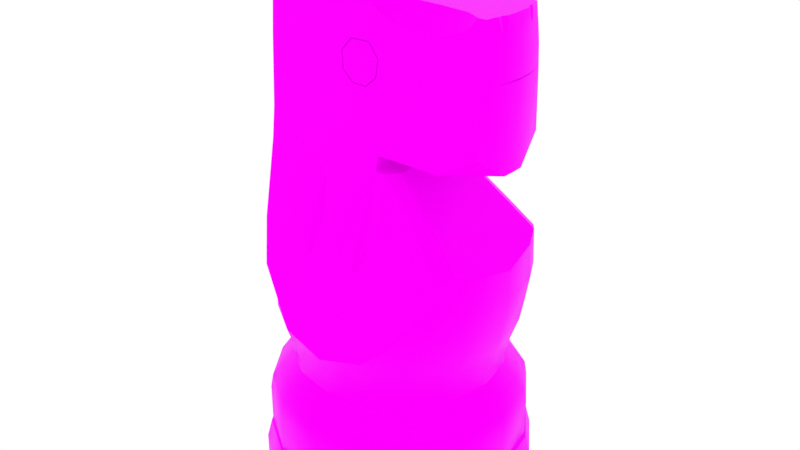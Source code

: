 # Source: blend.blend  (saved by Blender 3.6.11; exported with 4.5.12 LTS)
import bpy
from mathutils import Matrix  # noqa: F401  (used for matrix-valued properties, if any)

bpy.ops.wm.read_factory_settings(use_empty=True)
scene = bpy.context.scene
scene.name = 'Scene'

# ---- collections
col_collection = bpy.data.collections.new('Collection'); scene.collection.children.link(col_collection)

# ---- images (referenced by path relative to the original .blend; pixels are not part of the script)
import os
ASSET_DIR = os.environ.get("B2B_ASSET_DIR", "")  # directory of the original .blend (textures are referenced by path, not embedded)
HERE = os.path.dirname(os.path.abspath(__file__))  # packed textures are extracted next to this script under _unpacked/

def load_image(name, relpath, width, height, colorspace="sRGB"):
    """Load a texture the original file referenced (path relative to the .blend, or extracted next to this script)."""
    p = next((c for c in (os.path.join(HERE, relpath), os.path.join(ASSET_DIR, relpath)) if relpath and os.path.exists(c)), "")
    if p:
        img = bpy.data.images.load(p, check_existing=True)
        img.name = name
    else:  # same state as the original file: an image datablock whose file is absent (Cycles renders it pink)
        img = bpy.data.images.new(name, width, height)
        img.source = "FILE"
        img.filepath = "//" + (relpath or name)
    img.colorspace_settings.name = colorspace
    return img
img_metalic = load_image('Metalic', 'Roughness.png', 1024, 1024, 'sRGB')
img_diffuse_black = load_image('Diffuse Black', 'Diffuse Black.png', 1024, 1024, 'sRGB')

# ---- materials (node trees are filled in below, after node groups)
mat_dark = bpy.data.materials.new('Dark')

# ---- node groups
ng_auto_smooth = bpy.data.node_groups.new('Auto Smooth', 'GeometryNodeTree')
_s = ng_auto_smooth.interface.new_socket(name='Geometry', in_out='OUTPUT', socket_type='NodeSocketGeometry')
_s = ng_auto_smooth.interface.new_socket(name='Geometry', in_out='INPUT', socket_type='NodeSocketGeometry')
_s = ng_auto_smooth.interface.new_socket(name='Angle', in_out='INPUT', socket_type='NodeSocketFloat')
_s.subtype = 'ANGLE'
_s.min_value = 0.0
_s.max_value = 3.142
ng_auto_smooth.is_modifier = True
_N = ng_auto_smooth.nodes; _L = ng_auto_smooth.links
n0 = _N.new('NodeGroupOutput'); n0.name = 'Group Output'; n0.location = (480, -100)
n1 = _N.new('NodeGroupInput'); n1.name = 'Group Input'; n1.location = (-420, -300)
n2 = _N.new('NodeGroupInput'); n2.name = 'Group Input.001'; n2.location = (-60, -100)
n3 = _N.new('GeometryNodeSetShadeSmooth'); n3.name = 'Set Shade Smooth'; n3.location = (120, -100)
n3.domain = 'EDGE'
n4 = _N.new('GeometryNodeSetShadeSmooth'); n4.name = 'Set Shade Smooth.001'; n4.location = (300, -100)
n5 = _N.new('GeometryNodeInputMeshEdgeAngle'); n5.name = 'Edge Angle'; n5.location = (-420, -220)
n6 = _N.new('GeometryNodeInputEdgeSmooth'); n6.name = 'Is Edge Smooth'; n6.location = (-60, -160)
n7 = _N.new('GeometryNodeInputShadeSmooth'); n7.name = 'Is Face Smooth'; n7.location = (-240, -340)
n8 = _N.new('FunctionNodeBooleanMath'); n8.name = 'Boolean Math'; n8.location = (-60, -220)
n9 = _N.new('FunctionNodeCompare'); n9.name = 'Compare'; n9.location = (-240, -180)
n9.operation = 'LESS_EQUAL'
_L.new(n5.outputs[0], n9.inputs[0])
_L.new(n4.outputs[0], n0.inputs[0])
_L.new(n1.outputs[1], n9.inputs[1])
_L.new(n9.outputs[0], n8.inputs[0])
_L.new(n7.outputs[0], n8.inputs[1])
_L.new(n2.outputs[0], n3.inputs[0])
_L.new(n6.outputs[0], n3.inputs[1])
_L.new(n3.outputs[0], n4.inputs[0])
_L.new(n8.outputs[0], n3.inputs[2])
n0.is_active_output = True

# ---- material node trees
mat_dark.use_nodes = True; mat_dark.node_tree.nodes.clear()
_N = mat_dark.node_tree.nodes; _L = mat_dark.node_tree.links
n0 = _N.new('ShaderNodeOutputMaterial'); n0.name = 'Material Output'; n0.location = (520, 300)
n1 = _N.new('ShaderNodeTexNoise'); n1.name = 'Noise Texture.001'; n1.location = (-1066, -764)
n1.inputs[2].default_value = 17.0
n1.inputs[3].default_value = 15.0
n2 = _N.new('ShaderNodeBsdfPrincipled'); n2.name = 'Principled BSDF'; n2.location = (-851, -438)
n2.distribution = 'GGX'
n2.subsurface_method = 'RANDOM_WALK_SKIN'
n2.inputs[3].default_value = 1.45
n2.inputs[8].default_value = 1.0
n2.inputs[13].default_value = 1.0
n2.inputs[27].default_value = (0.0, 0.0, 0.0, 1.0)
n2.inputs[28].default_value = 1.0
n3 = _N.new('ShaderNodeBevel'); n3.name = 'Bevel'; n3.location = (-1500, -620)
n4 = _N.new('ShaderNodeTexCoord'); n4.name = 'Texture Coordinate'; n4.location = (-1494, -789)
n5 = _N.new('ShaderNodeVectorMath'); n5.name = 'Vector Math'; n5.location = (-1283, -686)
n5.operation = 'DOT_PRODUCT'
n6 = _N.new('ShaderNodeTexNoise'); n6.name = 'Noise Texture'; n6.location = (-1074, -481)
n6.inputs[2].default_value = 7.3
n6.inputs[3].default_value = 15.0
n7 = _N.new('ShaderNodeTexCoord'); n7.name = 'Texture Coordinate.001'; n7.location = (-484, -670)
n8 = _N.new('ShaderNodeTexNoise'); n8.name = 'Noise Texture.002'; n8.location = (-23, -650)
n8.inputs[2].default_value = 17.0
n8.inputs[3].default_value = 15.0
n9 = _N.new('ShaderNodeTexNoise'); n9.name = 'Noise Texture.003'; n9.location = (-19, -421)
n9.inputs[2].default_value = 7.3
n9.inputs[3].default_value = 15.0
n10 = _N.new('ShaderNodeBevel'); n10.name = 'Bevel.001'; n10.location = (-490, -501)
n11 = _N.new('ShaderNodeVectorMath'); n11.name = 'Vector Math.001'; n11.location = (-273, -567)
n11.operation = 'DOT_PRODUCT'
n12 = _N.new('ShaderNodeBsdfPrincipled'); n12.name = 'Principled BSDF.001'; n12.location = (187, -365)
n12.distribution = 'GGX'
n12.subsurface_method = 'RANDOM_WALK_SKIN'
n12.inputs[3].default_value = 1.45
n12.inputs[8].default_value = 1.0
n12.inputs[12].default_value = 0.8
n12.inputs[13].default_value = 1.0
n12.inputs[27].default_value = (0.0, 0.0, 0.0, 1.0)
n12.inputs[28].default_value = 1.0
n13 = _N.new('ShaderNodeBsdfPrincipled'); n13.name = 'Принципиальный BSDF'; n13.location = (168, 453)
n13.distribution = 'GGX'
n13.subsurface_method = 'RANDOM_WALK_SKIN'
n13.inputs[2].default_value = 0.3
n13.inputs[3].default_value = 1.45
n13.inputs[13].default_value = 0.0
n13.inputs[27].default_value = (0.0, 0.0, 0.0, 1.0)
n13.inputs[28].default_value = 1.0
n14 = _N.new('ShaderNodeTexImage'); n14.name = 'Изображение-текстура.001'; n14.location = (-168, 130)
n14.image = img_metalic
n15 = _N.new('ShaderNodeTexImage'); n15.name = 'Изображение-текстура'; n15.location = (-166, 415)
n15.image = img_diffuse_black
n16 = _N.new('ShaderNodeMix'); n16.name = 'Mix'; n16.location = (-1021, -558)
n16.data_type = 'RGBA'
n16.inputs[6].default_value = (0.02821, 0.009672, 0.0, 1.0)
n16.inputs[7].default_value = (0.0, 0.0, 0.0, 1.0)
n17 = _N.new('ShaderNodeMix'); n17.name = 'Mix.001'; n17.location = (17, -485)
n17.data_type = 'RGBA'
n17.inputs[6].default_value = (0.02945, 0.009585, 0.002141, 1.0)
n17.inputs[7].default_value = (0.03797, 0.01943, 0.01144, 1.0)
_L.new(n4.outputs[0], n5.inputs[1])
_L.new(n3.outputs[0], n5.inputs[0])
_L.new(n1.outputs[0], n2.inputs[2])
_L.new(n5.outputs[1], n1.inputs[0])
_L.new(n5.outputs[1], n6.inputs[0])
_L.new(n7.outputs[0], n11.inputs[1])
_L.new(n10.outputs[0], n11.inputs[0])
_L.new(n11.outputs[1], n8.inputs[0])
_L.new(n11.outputs[1], n9.inputs[0])
_L.new(n8.outputs[0], n12.inputs[2])
_L.new(n15.outputs[0], n13.inputs[0])
_L.new(n14.outputs[0], n13.inputs[1])
_L.new(n13.outputs[0], n0.inputs[0])
_L.new(n6.outputs[0], n16.inputs[0])
_L.new(n6.outputs[0], n2.inputs[10])
_L.new(n16.outputs[2], n2.inputs[0])
_L.new(n9.outputs[0], n17.inputs[0])
_L.new(n9.outputs[0], n12.inputs[10])
_L.new(n17.outputs[2], n12.inputs[0])
n0.is_active_output = True

# ---- world
world_world = bpy.data.worlds.new('World'); scene.world = world_world
world_world.use_nodes = True; world_world.node_tree.nodes.clear()
_N = world_world.node_tree.nodes; _L = world_world.node_tree.links
n0 = _N.new('ShaderNodeOutputWorld'); n0.name = 'World Output'; n0.location = (300, 300)
n1 = _N.new('ShaderNodeBackground'); n1.name = 'Background'; n1.location = (10, 300)
n1.inputs[0].default_value = (1.0, 1.0, 1.0, 1.0)
_L.new(n1.outputs[0], n0.inputs[0])
n0.is_active_output = True
world_world.color = (0.05088, 0.05088, 0.05088)
world_world.use_sun_shadow = False
world_world.sun_shadow_jitter_overblur = 0.0

# ---- meshes
me_circle_007 = bpy.data.meshes.new('Circle.007')
me_circle_007.from_pydata([(-0.9751, 0.0, 0.0), (-0.9009, -0.3732, 0.0), (-0.6895, -0.6895, 0.0), (-0.3732, -0.9009, 0.0), (9.277e-11, -0.9751, 0.0), (0.3732, -0.9009, 0.0), (0.6895, -0.6895, 0.0), (0.9009, -0.3732, 0.0), (0.9751, 0.0, 0.0), (-0.9751, 0.0, 0.1602), (-0.9009, -0.3732, 0.1602), (-0.6895, -0.6895, 0.1602), (-0.3732, -0.9009, 0.1602), (9.277e-11, -0.9751, 0.1602), (0.3732, -0.9009, 0.1602), (0.6895, -0.6895, 0.1602), (0.9009, -0.3732, 0.1602), (0.9751, 0.0, 0.1602), (-0.9416, 0.0, 0.2908), (-0.87, -0.3603, 0.2908), (-0.6658, -0.6658, 0.2908), (-0.3603, -0.87, 0.2908), (-3.827e-11, -0.9416, 0.2908), (0.3603, -0.87, 0.2908), (0.6658, -0.6658, 0.2908), (0.87, -0.3603, 0.2908), (0.9416, 0.0, 0.2908), (-0.9294, 0.0, 0.3374), (-0.8587, -0.3557, 0.3374), (-0.6572, -0.6572, 0.3374), (-0.3557, -0.8587, 0.3374), (5.873e-11, -0.9294, 0.3374), (0.3557, -0.8587, 0.3374), (0.6572, -0.6572, 0.3374), (0.8587, -0.3557, 0.3374), (0.9294, 0.0, 0.3374), (-0.9294, 0.0, 0.5938), (-0.8587, -0.3557, 0.5938), (-0.6572, -0.6572, 0.5938), (-0.3557, -0.8587, 0.5938), (5.873e-11, -0.9294, 0.5938), (0.3557, -0.8587, 0.5938), (0.6572, -0.6572, 0.5938), (0.8587, -0.3557, 0.5938), (0.9294, 0.0, 0.5938), (-0.9121, 0.0, 0.6937), (-0.8427, -0.3491, 0.6937), (-0.645, -0.645, 0.6937), (-0.3491, -0.8427, 0.6937), (3.353e-10, -0.9121, 0.6937), (0.3491, -0.8427, 0.6937), (0.645, -0.645, 0.6937), (0.8427, -0.3491, 0.6937), (0.9121, 0.0, 0.6937), (-0.8504, 0.0, 0.7823), (-0.7857, -0.3254, 0.7823), (-0.6014, -0.6014, 0.7823), (-0.3254, -0.7857, 0.7823), (-6.949e-10, -0.8504, 0.7823), (0.3254, -0.7857, 0.7823), (0.6014, -0.6014, 0.7823), (0.7857, -0.3254, 0.7823), (0.8504, 0.0, 0.7823), (-0.759, 0.0, 0.8973), (-0.7012, -0.2904, 0.8973), (-0.5367, -0.5367, 0.8973), (-0.2904, -0.7012, 0.8973), (-1.422e-09, -0.759, 0.8973), (0.2904, -0.7012, 0.8973), (0.5367, -0.5367, 0.8973), (0.7012, -0.2904, 0.8973), (0.759, 0.0, 0.8973), (-0.7526, 0.0, 0.9557), (-0.6953, -0.288, 0.9557), (-0.5322, -0.5322, 0.9557), (-0.288, -0.6953, 0.9557), (-1.41e-09, -0.7526, 0.9557), (0.288, -0.6953, 0.9557), (0.5322, -0.5322, 0.9557), (0.6953, -0.288, 0.9557), (0.7526, 0.0, 0.9557), (-0.7914, 0.0, 1.103), (-0.7312, -0.3029, 1.103), (-0.5596, -0.5596, 1.103), (-0.3029, -0.7312, 1.103), (-9.062e-10, -0.7914, 1.103), (0.3029, -0.7312, 1.103), (0.5596, -0.5596, 1.103), (0.7312, -0.3029, 1.103), (0.7914, 0.0, 1.103), (-0.8467, 0.0, 1.265), (-0.7783, -0.3316, 1.262), (-0.6011, -0.598, 1.266), (-0.3273, -0.7823, 1.266), (-9.385e-10, -0.8196, 1.188), (0.3282, -0.7826, 1.269), (0.5992, -0.6018, 1.27), (0.7861, -0.3192, 1.269), (0.8474, 0.0, 1.266), (-0.8874, 0.0, 1.488), (-0.8521, -0.2342, 1.485), (-0.7303, -0.4873, 1.486), (-0.6444, -0.6413, 1.598), (-0.9104, 0.0, 1.886), (-0.9006, -0.101, 1.883), (-0.856, -0.2999, 1.879), (-0.743, -0.5231, 1.879), (-0.9051, 0.0, 2.144), (-0.8969, -0.08554, 2.142), (-0.8792, -0.2055, 2.14), (-0.7991, -0.4164, 2.14), (-0.8916, 0.0, 2.386), (-0.8829, -0.08727, 2.387), (-0.8635, -0.21, 2.386), (-0.8179, -0.352, 2.387), (-0.8906, 0.0, 2.607), (-0.8816, -0.08877, 2.6), (-0.8628, -0.2088, 2.604), (-0.8305, -0.3145, 2.601), (-0.9052, 0.0, 3.071), (-0.8964, -0.09039, 3.069), (-0.8767, -0.2082, 3.07), (-0.8593, -0.2649, 3.071), (-0.905, 0.0, 3.165), (-0.8959, -0.09175, 3.164), (-0.8756, -0.2084, 3.163), (-0.8603, -0.2577, 3.164), (-0.8566, 0.0, 3.529), (-0.8518, -0.09208, 3.532), (-0.8224, -0.1901, 3.54), (-0.7821, -0.2505, 3.556), (-0.8299, 0.0, 3.604), (-0.8138, -0.09676, 3.617), (-0.7704, -0.184, 3.65), (-0.6938, -0.2504, 3.701), (-0.7001, 0.0, 3.701), (-0.7001, -0.09461, 3.701), (-0.2047, -0.1531, 3.7), (-0.2047, 0.0, 3.7), (-0.2047, -0.09696, 3.7), (-0.09868, -0.2494, 3.498), (-0.09945, -0.09658, 3.499), (-0.09895, 0.0, 3.499), (-0.09868, -0.251, 3.488), (-0.09945, -0.09658, 3.488), (-0.09895, 0.0, 3.488), (-0.05398, -0.251, 3.488), (-0.05475, -0.09658, 3.488), (-0.05425, 0.0, 3.488), (0.03749, -0.2089, 3.488), (0.06646, -0.1013, 3.488), (0.06696, 0.0, 3.488), (0.2459, -0.1785, 3.488), (0.2568, -0.1024, 3.488), (0.2573, 0.0, 3.488), (0.4586, -0.1786, 3.488), (0.4493, -0.1035, 3.488), (0.4498, 0.0, 3.488), (0.6667, -0.197, 3.488), (0.6255, -0.1053, 3.488), (0.626, 0.0, 3.488), (0.774, -0.2531, 3.488), (0.7733, -0.1052, 3.488), (0.7738, 0.0, 3.488), (0.8271, -0.2531, 3.488), (0.8517, -0.1644, 3.489), (-0.008069, -0.2531, 3.434), (0.1027, -0.2203, 3.403), (0.2809, -0.2041, 3.382), (0.4174, -0.2008, 3.383), (0.592, -0.2211, 3.406), (0.7306, -0.2531, 3.434), (0.1852, -0.2531, 3.331), (0.2864, -0.2531, 3.315), (0.4117, -0.2531, 3.31), (0.5314, -0.2531, 3.331), (0.6693, -0.2531, 3.388), (0.05134, -0.2531, 3.389), (0.4851, -0.7267, 1.403), (0.6163, -0.618, 1.397), (0.8082, -0.3288, 1.398), (0.8746, 0.0, 1.397), (0.6492, -0.6363, 1.61), (0.7457, -0.5186, 1.607), (0.8473, -0.326, 1.608), (0.9098, 0.0, 1.608), (0.7268, -0.5189, 1.891), (0.7928, -0.4249, 1.919), (0.8498, -0.2947, 1.866), (0.9026, 0.0, 1.823), (0.2419, -0.2782, 2.4), (0.2419, 0.0, 2.4), (0.1602, -0.3535, 2.4), (0.4703, 0.0, 2.204), (0.6986, 0.0, 2.007), (0.6255, -0.376, 2.071), (0.4337, -0.3271, 2.236), (0.5705, -0.4496, 2.056), (0.3822, -0.3935, 2.221), (0.1001, -0.2782, 2.4), (0.1002, -0.3359, 2.5), (0.1001, 0.0, 2.4), (0.1, -0.3548, 2.4), (0.1001, -0.2774, 2.501), (0.1001, 0.0, 2.501), (0.5712, -0.3359, 2.5), (0.5685, 0.0, 2.501), (0.8361, -0.3086, 2.664), (0.8848, -0.08561, 2.5), (0.889, 0.0, 2.501), (0.8604, -0.1971, 2.582), (0.8721, -0.177, 2.601), (0.3525, -0.2602, 3.147), (0.353, -0.2665, 3.076), (0.854, -0.2672, 3.078), (0.8999, -0.08591, 3.068), (0.9084, 0.0, 3.068), (0.8735, -0.2259, 3.073), (0.8552, -0.2602, 3.139), (0.8995, -0.08781, 3.126), (0.9076, 0.0, 3.127), (0.8742, -0.2222, 3.131), (0.8533, -0.2565, 3.241), (0.8861, -0.1401, 3.244), (0.8423, -0.2556, 3.353), (0.9015, 0.0, 3.242), (0.8782, -0.1396, 3.355), (0.8964, 0.0, 3.354), (-0.4674, -0.6401, 1.601), (-0.1166, -0.6388, 1.604), (0.2663, -0.6375, 1.607), (0.2654, -0.5273, 1.876), (-0.1157, -0.528, 1.875), (-0.4674, -0.5287, 1.873), (-0.4608, -0.3562, 2.396), (0.2128, -0.4404, 2.138), (-0.007778, -0.4402, 2.137), (-0.4641, -0.4418, 2.136), (-0.4607, -0.3367, 2.499), (0.09956, -0.3112, 2.636), (-0.8664, -0.1962, 3.419), (-0.8889, -0.0903, 3.42), (-0.8904, 0.0, 3.421), (-0.8437, -0.252, 3.421), (-0.1024, -0.2531, 3.436), (-0.1011, -0.2531, 3.301), (-0.8742, -0.2023, 3.291), (-0.9008, 0.0, 3.293), (-0.8538, -0.2548, 3.292), (-0.8955, -0.09102, 3.292), (-0.8779, -0.1224, 2.474), (-0.8865, -0.03574, 2.493), (-0.8583, -0.2216, 2.473), (-0.8348, -0.2994, 2.494), (-0.8794, -0.109, 2.536), (-0.8865, -0.03625, 2.518), (-0.8564, -0.2286, 2.537), (-0.8359, -0.2961, 2.517), (-0.8463, -0.1269, 2.496), (-0.8733, -0.05183, 2.502), (-0.83, -0.2109, 2.497), (-0.8272, -0.2825, 2.502), (-0.8463, -0.1132, 2.515), (-0.8733, -0.05155, 2.509), (-0.83, -0.2145, 2.515), (-0.8272, -0.2802, 2.509), (-0.891, -0.08705, 2.244), (-0.8885, 0.0, 2.196), (-0.8687, -0.225, 2.218), (-0.8229, -0.3601, 2.24), (-0.8897, -0.08817, 2.266), (-0.8809, 0.0, 2.333), (-0.8657, -0.2214, 2.289), (-0.8229, -0.3569, 2.267), (-0.8358, -0.2109, 2.239), (-0.8783, -0.09974, 2.248), (-0.817, -0.3459, 2.247), (-0.8358, -0.2106, 2.265), (-0.8783, -0.09991, 2.257), (-0.817, -0.3427, 2.257), (-0.8896, -0.1898, 1.969), (-0.8984, -0.1265, 1.994), (-0.8443, -0.3393, 1.966), (-0.8036, -0.4196, 1.989), (-0.8905, -0.1877, 2.034), (-0.8986, -0.1255, 2.012), (-0.8452, -0.3371, 2.039), (-0.8047, -0.4176, 2.014), (-0.8444, -0.2044, 1.992), (-0.8704, -0.1444, 1.998), (-0.8019, -0.3092, 1.991), (-0.7993, -0.3729, 1.998), (-0.8452, -0.2027, 2.012), (-0.8706, -0.1435, 2.007), (-0.8028, -0.3073, 2.013), (-0.8004, -0.3713, 2.006), (-0.881, -0.2162, 1.739), (-0.8973, -0.1206, 1.666), (-0.8406, -0.3488, 1.713), (-0.7607, -0.4982, 1.737), (-0.8809, -0.2166, 1.76), (-0.8987, -0.1206, 1.817), (-0.84, -0.3504, 1.786), (-0.7609, -0.498, 1.762), (-0.8005, -0.3382, 1.739), (-0.8577, -0.2344, 1.747), (-0.7506, -0.4705, 1.746), (-0.7999, -0.3395, 1.76), (-0.8577, -0.2347, 1.752), (-0.7508, -0.4704, 1.753), (0.9056, 0.0, 3.093), (0.8997, -0.08652, 3.092), (0.8843, -0.1855, 3.096), (0.9051, 0.0, 3.101), (0.8994, -0.08785, 3.101), (0.8845, -0.1855, 3.098), (0.8904, 0.0, 3.095), (0.8906, -0.08592, 3.095), (0.8899, 0.0, 3.099), (0.8903, -0.08719, 3.099), (0.883, -0.1811, 3.097), (0.883, -0.1811, 3.097), (0.8701, -0.1013, 3.488), (0.8744, 0.0, 3.488), (0.868, -0.1519, 3.407), (0.8587, -0.165, 3.456), (0.8796, -0.1105, 3.406), (0.8964, 0.0, 3.403), (0.8756, -0.1379, 3.394), (0.8516, -0.1562, 3.481), (0.8629, -0.1103, 3.479), (0.8649, -0.148, 3.411), (0.8568, -0.1578, 3.453), (0.8754, -0.1148, 3.41), (0.8521, -0.1337, 3.48), (0.851, -0.1336, 3.488), (0.8706, -0.1362, 3.4), (0.8574, -0.1339, 3.447), (0.8736, -0.1044, 3.448), (0.8854, 0.0, 3.446), (0.8668, -0.1134, 3.444), (0.1096, -0.384, 2.279), (0.08555, -0.3839, 2.28), (0.07398, -0.5757, 1.762), (0.1215, -0.5753, 1.763), (0.1448, -0.5198, 1.894), (0.05847, -0.5218, 1.889), (0.1321, -0.4373, 2.097), (0.06928, -0.4371, 2.095), (0.103, -0.3784, 2.267), (0.09412, -0.3784, 2.266), (0.08898, -0.5446, 1.776), (0.1113, -0.5442, 1.777), (0.1222, -0.499, 1.892), (0.0817, -0.501, 1.887), (0.1163, -0.4265, 2.088), (0.08222, -0.4263, 2.086), (-0.3289, -0.573, 1.769), (-0.2723, -0.5733, 1.768), (-0.2651, -0.5062, 1.926), (-0.3394, -0.5031, 1.933), (-0.2748, -0.4469, 2.068), (-0.3297, -0.4494, 2.061), (-0.3136, -0.3871, 2.273), (-0.2888, -0.3869, 2.273), (-0.3106, -0.5318, 1.792), (-0.289, -0.5322, 1.792), (-0.2876, -0.4831, 1.924), (-0.3159, -0.48, 1.931), (-0.2913, -0.4377, 2.064), (-0.3122, -0.4401, 2.057), (-0.3051, -0.3786, 2.249), (-0.2947, -0.3784, 2.249), (-0.9151, 0.0, 0.3022), (0.9151, 0.0, 0.3022), (0.8454, -0.3616, 0.3022), (-0.8454, -0.3616, 0.3022), (-0.647, -0.6585, 0.3022), (-0.3502, -0.8568, 0.3022), (1e-11, -0.9265, 0.3022), (0.3502, -0.8568, 0.3022), (0.647, -0.6585, 0.3022), (-0.2364, -0.2738, 2.975), (-0.1481, -0.2803, 2.904), (-0.2519, -0.2649, 3.095), (-0.1761, -0.2581, 3.187), (0.03751, -0.2738, 2.975), (0.04966, -0.265, 3.095), (-0.04103, -0.2804, 2.904), (-0.02934, -0.2578, 3.192), (-0.2364, -0.2611, 2.974), (-0.1481, -0.2676, 2.903), (-0.2519, -0.2522, 3.094), (-0.1761, -0.2454, 3.186), (0.03751, -0.2611, 2.974), (0.04966, -0.2522, 3.094), (-0.04103, -0.2676, 2.903), (-0.02934, -0.2451, 3.191), (-0.2308, -0.261, 2.976), (-0.1461, -0.2672, 2.909), (-0.2456, -0.2524, 3.092), (-0.173, -0.2459, 3.18), (0.03191, -0.261, 2.976), (0.04356, -0.2525, 3.092), (-0.04342, -0.2672, 2.908), (-0.03221, -0.2456, 3.185), (-0.2308, -0.2738, 2.977), (-0.1461, -0.2801, 2.91), (-0.2456, -0.2653, 3.093), (-0.173, -0.2588, 3.181), (0.0319, -0.2738, 2.977), (0.04356, -0.2653, 3.093), (-0.04342, -0.2801, 2.909), (-0.03221, -0.2585, 3.186), (-0.9009, 0.3732, 0.0), (-0.6895, 0.6895, 0.0), (-0.3732, 0.9009, 0.0), (9.277e-11, 0.9751, 0.0), (0.3732, 0.9009, 0.0), (0.6895, 0.6895, 0.0), (0.9009, 0.3732, 0.0), (-0.9009, 0.3732, 0.1602), (-0.6895, 0.6895, 0.1602), (-0.3732, 0.9009, 0.1602), (9.277e-11, 0.9751, 0.1602), (0.3732, 0.9009, 0.1602), (0.6895, 0.6895, 0.1602), (0.9009, 0.3732, 0.1602), (-0.87, 0.3603, 0.2908), (-0.6658, 0.6658, 0.2908), (-0.3603, 0.87, 0.2908), (-3.827e-11, 0.9416, 0.2908), (0.3603, 0.87, 0.2908), (0.6658, 0.6658, 0.2908), (0.87, 0.3603, 0.2908), (-0.8587, 0.3557, 0.3374), (-0.6572, 0.6572, 0.3374), (-0.3557, 0.8587, 0.3374), (5.873e-11, 0.9294, 0.3374), (0.3557, 0.8587, 0.3374), (0.6572, 0.6572, 0.3374), (0.8587, 0.3557, 0.3374), (-0.8587, 0.3557, 0.5938), (-0.6572, 0.6572, 0.5938), (-0.3557, 0.8587, 0.5938), (5.873e-11, 0.9294, 0.5938), (0.3557, 0.8587, 0.5938), (0.6572, 0.6572, 0.5938), (0.8587, 0.3557, 0.5938), (-0.8427, 0.3491, 0.6937), (-0.645, 0.645, 0.6937), (-0.3491, 0.8427, 0.6937), (3.353e-10, 0.9121, 0.6937), (0.3491, 0.8427, 0.6937), (0.645, 0.645, 0.6937), (0.8427, 0.3491, 0.6937), (-0.7857, 0.3254, 0.7823), (-0.6014, 0.6014, 0.7823), (-0.3254, 0.7857, 0.7823), (-6.949e-10, 0.8504, 0.7823), (0.3254, 0.7857, 0.7823), (0.6014, 0.6014, 0.7823), (0.7857, 0.3254, 0.7823), (-0.7012, 0.2904, 0.8973), (-0.5367, 0.5367, 0.8973), (-0.2904, 0.7012, 0.8973), (-1.422e-09, 0.759, 0.8973), (0.2904, 0.7012, 0.8973), (0.5367, 0.5367, 0.8973), (0.7012, 0.2904, 0.8973), (-0.6953, 0.288, 0.9557), (-0.5322, 0.5322, 0.9557), (-0.288, 0.6953, 0.9557), (-1.41e-09, 0.7526, 0.9557), (0.288, 0.6953, 0.9557), (0.5322, 0.5322, 0.9557), (0.6953, 0.288, 0.9557), (-0.7312, 0.3029, 1.103), (-0.5596, 0.5596, 1.103), (-0.3029, 0.7312, 1.103), (-9.062e-10, 0.7914, 1.103), (0.3029, 0.7312, 1.103), (0.5596, 0.5596, 1.103), (0.7312, 0.3029, 1.103), (-0.7783, 0.3316, 1.262), (-0.6011, 0.598, 1.266), (-0.3273, 0.7823, 1.266), (-9.385e-10, 0.8196, 1.188), (0.3282, 0.7826, 1.269), (0.5992, 0.6018, 1.27), (0.7861, 0.3192, 1.269), (-0.8521, 0.2342, 1.485), (-0.7303, 0.4873, 1.486), (-0.6444, 0.6413, 1.598), (-0.9006, 0.101, 1.883), (-0.856, 0.2999, 1.879), (-0.743, 0.5231, 1.879), (-0.8969, 0.08554, 2.142), (-0.8792, 0.2055, 2.14), (-0.7991, 0.4164, 2.14), (-0.8829, 0.08727, 2.387), (-0.8635, 0.21, 2.386), (-0.8179, 0.352, 2.387), (-0.8816, 0.08877, 2.6), (-0.8628, 0.2088, 2.604), (-0.8305, 0.3145, 2.601), (-0.8964, 0.09039, 3.069), (-0.8767, 0.2082, 3.07), (-0.8593, 0.2649, 3.071), (-0.8959, 0.09175, 3.164), (-0.8756, 0.2084, 3.163), (-0.8603, 0.2577, 3.164), (-0.8518, 0.09208, 3.532), (-0.8224, 0.1901, 3.54), (-0.7821, 0.2505, 3.556), (-0.8138, 0.09676, 3.617), (-0.7704, 0.184, 3.65), (-0.6938, 0.2504, 3.701), (-0.7001, 0.09461, 3.701), (-0.2047, 0.1531, 3.7), (-0.2047, 0.09696, 3.7), (-0.09868, 0.2494, 3.498), (-0.09945, 0.09658, 3.499), (-0.09868, 0.251, 3.488), (-0.09945, 0.09658, 3.488), (-0.05398, 0.251, 3.488), (-0.05475, 0.09658, 3.488), (0.03749, 0.2089, 3.488), (0.06646, 0.1013, 3.488), (0.2459, 0.1785, 3.488), (0.2568, 0.1024, 3.488), (0.4586, 0.1786, 3.488), (0.4493, 0.1035, 3.488), (0.6667, 0.197, 3.488), (0.6255, 0.1053, 3.488), (0.774, 0.2531, 3.488), (0.7733, 0.1052, 3.488), (0.8271, 0.2531, 3.488), (0.8517, 0.1644, 3.489), (-0.008069, 0.2531, 3.434), (0.1027, 0.2203, 3.403), (0.2809, 0.2041, 3.382), (0.4174, 0.2008, 3.383), (0.592, 0.2211, 3.406), (0.7306, 0.2531, 3.434), (0.1852, 0.2531, 3.331), (0.2864, 0.2531, 3.315), (0.4117, 0.2531, 3.31), (0.5314, 0.2531, 3.331), (0.6693, 0.2531, 3.388), (0.05134, 0.2531, 3.389), (0.4851, 0.7267, 1.403), (0.6163, 0.618, 1.397), (0.8082, 0.3288, 1.398), (0.6492, 0.6363, 1.61), (0.7457, 0.5186, 1.607), (0.8473, 0.326, 1.608), (0.7268, 0.5189, 1.891), (0.7928, 0.4249, 1.919), (0.8498, 0.2947, 1.866), (0.2419, 0.2782, 2.4), (0.1602, 0.3535, 2.4), (0.6255, 0.376, 2.071), (0.4337, 0.3271, 2.236), (0.5705, 0.4496, 2.056), (0.3822, 0.3935, 2.221), (0.1001, 0.2782, 2.4), (0.1002, 0.3359, 2.5), (0.1, 0.3548, 2.4), (0.1001, 0.2774, 2.501), (0.5712, 0.3359, 2.5), (0.8361, 0.3086, 2.664), (0.8848, 0.08561, 2.5), (0.8604, 0.1971, 2.582), (0.8721, 0.177, 2.601), (0.3525, 0.2602, 3.147), (0.353, 0.2665, 3.076), (0.854, 0.2672, 3.078), (0.8999, 0.08591, 3.068), (0.8735, 0.2259, 3.073), (0.8552, 0.2602, 3.139), (0.8995, 0.08781, 3.126), (0.8742, 0.2222, 3.131), (0.8533, 0.2565, 3.241), (0.8861, 0.1401, 3.244), (0.8423, 0.2556, 3.353), (0.8782, 0.1396, 3.355), (-0.4674, 0.6401, 1.601), (-0.1166, 0.6388, 1.604), (0.2663, 0.6375, 1.607), (0.2654, 0.5273, 1.876), (-0.1157, 0.528, 1.875), (-0.4674, 0.5287, 1.873), (-0.4608, 0.3562, 2.396), (0.2128, 0.4404, 2.138), (-0.007778, 0.4402, 2.137), (-0.4641, 0.4418, 2.136), (-0.4607, 0.3367, 2.499), (0.09956, 0.3112, 2.636), (-0.8664, 0.1962, 3.419), (-0.8889, 0.0903, 3.42), (-0.8437, 0.252, 3.421), (-0.1024, 0.2531, 3.436), (-0.1011, 0.2531, 3.301), (-0.8742, 0.2023, 3.291), (-0.8538, 0.2548, 3.292), (-0.8955, 0.09102, 3.292), (-0.8779, 0.1224, 2.474), (-0.8865, 0.03574, 2.493), (-0.8583, 0.2216, 2.473), (-0.8348, 0.2994, 2.494), (-0.8794, 0.109, 2.536), (-0.8865, 0.03625, 2.518), (-0.8564, 0.2286, 2.537), (-0.8359, 0.2961, 2.517), (-0.8463, 0.1269, 2.496), (-0.8733, 0.05183, 2.502), (-0.83, 0.2109, 2.497), (-0.8272, 0.2825, 2.502), (-0.8463, 0.1132, 2.515), (-0.8733, 0.05155, 2.509), (-0.83, 0.2145, 2.515), (-0.8272, 0.2802, 2.509), (-0.891, 0.08705, 2.244), (-0.8687, 0.225, 2.218), (-0.8229, 0.3601, 2.24), (-0.8897, 0.08817, 2.266), (-0.8657, 0.2214, 2.289), (-0.8229, 0.3569, 2.267), (-0.8358, 0.2109, 2.239), (-0.8783, 0.09974, 2.248), (-0.817, 0.3459, 2.247), (-0.8358, 0.2106, 2.265), (-0.8783, 0.09991, 2.257), (-0.817, 0.3427, 2.257), (-0.8896, 0.1898, 1.969), (-0.8984, 0.1265, 1.994), (-0.8443, 0.3393, 1.966), (-0.8036, 0.4196, 1.989), (-0.8905, 0.1877, 2.034), (-0.8986, 0.1255, 2.012), (-0.8452, 0.3371, 2.039), (-0.8047, 0.4176, 2.014), (-0.8444, 0.2044, 1.992), (-0.8704, 0.1444, 1.998), (-0.8019, 0.3092, 1.991), (-0.7993, 0.3729, 1.998), (-0.8452, 0.2027, 2.012), (-0.8706, 0.1435, 2.007), (-0.8028, 0.3073, 2.013), (-0.8004, 0.3713, 2.006), (-0.881, 0.2162, 1.739), (-0.8973, 0.1206, 1.666), (-0.8406, 0.3488, 1.713), (-0.7607, 0.4982, 1.737), (-0.8809, 0.2166, 1.76), (-0.8987, 0.1206, 1.817), (-0.84, 0.3504, 1.786), (-0.7609, 0.498, 1.762), (-0.8005, 0.3382, 1.739), (-0.8577, 0.2344, 1.747), (-0.7506, 0.4705, 1.746), (-0.7999, 0.3395, 1.76), (-0.8577, 0.2347, 1.752), (-0.7508, 0.4704, 1.753), (0.8997, 0.08652, 3.092), (0.8843, 0.1855, 3.096), (0.8994, 0.08785, 3.101), (0.8845, 0.1855, 3.098), (0.8906, 0.08592, 3.095), (0.8903, 0.08719, 3.099), (0.883, 0.1811, 3.097), (0.883, 0.1811, 3.097), (0.8701, 0.1013, 3.488), (0.868, 0.1519, 3.407), (0.8587, 0.165, 3.456), (0.8796, 0.1105, 3.406), (0.8756, 0.1379, 3.394), (0.8516, 0.1562, 3.481), (0.8629, 0.1103, 3.479), (0.8649, 0.148, 3.411), (0.8568, 0.1578, 3.453), (0.8754, 0.1148, 3.41), (0.8521, 0.1337, 3.48), (0.851, 0.1336, 3.488), (0.8706, 0.1362, 3.4), (0.8574, 0.1339, 3.447), (0.8736, 0.1044, 3.448), (0.8668, 0.1134, 3.444), (0.1096, 0.384, 2.279), (0.08555, 0.3839, 2.28), (0.07398, 0.5757, 1.762), (0.1215, 0.5753, 1.763), (0.1448, 0.5198, 1.894), (0.05847, 0.5218, 1.889), (0.1321, 0.4373, 2.097), (0.06928, 0.4371, 2.095), (0.103, 0.3784, 2.267), (0.09412, 0.3784, 2.266), (0.08898, 0.5446, 1.776), (0.1113, 0.5442, 1.777), (0.1222, 0.499, 1.892), (0.0817, 0.501, 1.887), (0.1163, 0.4265, 2.088), (0.08222, 0.4263, 2.086), (-0.3289, 0.573, 1.769), (-0.2723, 0.5733, 1.768), (-0.2651, 0.5062, 1.926), (-0.3394, 0.5031, 1.933), (-0.2748, 0.4469, 2.068), (-0.3297, 0.4494, 2.061), (-0.3136, 0.3871, 2.273), (-0.2888, 0.3869, 2.273), (-0.3106, 0.5318, 1.792), (-0.289, 0.5322, 1.792), (-0.2876, 0.4831, 1.924), (-0.3159, 0.48, 1.931), (-0.2913, 0.4377, 2.064), (-0.3122, 0.4401, 2.057), (-0.3051, 0.3786, 2.249), (-0.2947, 0.3784, 2.249), (0.8454, 0.3616, 0.3022), (-0.8454, 0.3616, 0.3022), (-0.647, 0.6585, 0.3022), (-0.3502, 0.8568, 0.3022), (1e-11, 0.9265, 0.3022), (0.3502, 0.8568, 0.3022), (0.647, 0.6585, 0.3022), (-0.2364, 0.2738, 2.975), (-0.1481, 0.2803, 2.904), (-0.2519, 0.2649, 3.095), (-0.1761, 0.2581, 3.187), (0.03751, 0.2738, 2.975), (0.04966, 0.265, 3.095), (-0.04103, 0.2804, 2.904), (-0.02934, 0.2578, 3.192), (-0.2364, 0.2611, 2.974), (-0.1481, 0.2676, 2.903), (-0.2519, 0.2522, 3.094), (-0.1761, 0.2454, 3.186), (0.03751, 0.2611, 2.974), (0.04966, 0.2522, 3.094), (-0.04103, 0.2676, 2.903), (-0.02934, 0.2451, 3.191), (-0.2308, 0.261, 2.976), (-0.1461, 0.2672, 2.909), (-0.2456, 0.2524, 3.092), (-0.173, 0.2459, 3.18), (0.03191, 0.261, 2.976), (0.04356, 0.2525, 3.092), (-0.04342, 0.2672, 2.908), (-0.03221, 0.2456, 3.185), (-0.2308, 0.2738, 2.977), (-0.1461, 0.2801, 2.91), (-0.2456, 0.2653, 3.093), (-0.173, 0.2588, 3.181), (0.0319, 0.2738, 2.977), (0.04356, 0.2653, 3.093), (-0.04342, 0.2801, 2.909), (-0.03221, 0.2585, 3.186), (-0.7063, -0.01675, 0.0), (-0.3958, -0.3958, 0.0), (-0.01675, -0.7063, 0.0), (-0.3732, 0.3732, 0.0), (0.0, -2.98e-08, 0.0), (0.3732, -0.3732, 0.0), (0.01675, 0.7063, 0.0), (0.3958, 0.3958, 0.0), (0.7063, 0.01675, 0.0)], [], [(3, 12, 11, 2), (4, 13, 12, 3), (5, 14, 13, 4), (6, 15, 14, 5), (7, 16, 15, 6), (8, 17, 16, 7), (1, 10, 9, 0), (2, 11, 10, 1), (16, 25, 24, 15), (17, 26, 25, 16), (10, 19, 18, 9), (11, 20, 19, 10), (12, 21, 20, 11), (13, 22, 21, 12), (14, 23, 22, 13), (15, 24, 23, 14), (374, 35, 34, 375), (376, 28, 27, 373), (377, 29, 28, 376), (378, 30, 29, 377), (379, 31, 30, 378), (380, 32, 31, 379), (381, 33, 32, 380), (375, 34, 33, 381), (32, 41, 40, 31), (33, 42, 41, 32), (34, 43, 42, 33), (35, 44, 43, 34), (28, 37, 36, 27), (29, 38, 37, 28), (30, 39, 38, 29), (31, 40, 39, 30), (39, 48, 47, 38), (40, 49, 48, 39), (41, 50, 49, 40), (42, 51, 50, 41), (43, 52, 51, 42), (44, 53, 52, 43), (37, 46, 45, 36), (38, 47, 46, 37), (50, 59, 58, 49), (51, 60, 59, 50), (52, 61, 60, 51), (53, 62, 61, 52), (46, 55, 54, 45), (47, 56, 55, 46), (48, 57, 56, 47), (49, 58, 57, 48), (56, 65, 64, 55), (57, 66, 65, 56), (58, 67, 66, 57), (59, 68, 67, 58), (60, 69, 68, 59), (61, 70, 69, 60), (62, 71, 70, 61), (55, 64, 63, 54), (70, 79, 78, 69), (71, 80, 79, 70), (64, 73, 72, 63), (65, 74, 73, 64), (66, 75, 74, 65), (67, 76, 75, 66), (68, 77, 76, 67), (69, 78, 77, 68), (76, 85, 84, 75), (77, 86, 85, 76), (78, 87, 86, 77), (79, 88, 87, 78), (80, 89, 88, 79), (73, 82, 81, 72), (74, 83, 82, 73), (75, 84, 83, 74), (83, 92, 91, 82), (84, 93, 92, 83), (85, 94, 93, 84), (86, 95, 94, 85), (87, 96, 95, 86), (88, 97, 96, 87), (89, 98, 97, 88), (82, 91, 90, 81), (93, 102, 101, 92), (91, 100, 99, 90), (92, 101, 100, 91), (100, 296, 297, 99), (102, 299, 298, 101), (106, 303, 299, 102), (108, 284, 286, 109), (110, 287, 283, 106), (105, 282, 280, 104), (108, 266, 267, 107), (110, 269, 268, 109), (114, 273, 269, 110), (114, 253, 252, 113), (118, 257, 253, 114), (116, 254, 256, 117), (117, 121, 120, 116), (118, 122, 121, 117), (116, 120, 119, 115), (121, 125, 124, 120), (122, 126, 125, 121), (120, 124, 123, 119), (240, 129, 128, 241), (243, 130, 129, 240), (241, 128, 127, 242), (129, 133, 132, 128), (130, 134, 133, 129), (128, 132, 131, 127), (136, 132, 133, 134), (132, 136, 135, 131), (134, 137, 139, 136), (136, 139, 138, 135), (134, 140, 137), (134, 130, 143, 140), (141, 139, 137, 140), (142, 138, 139, 141), (141, 144, 145, 142), (140, 143, 144, 141), (144, 147, 148, 145), (143, 146, 147, 144), (147, 150, 151, 148), (146, 149, 150, 147), (150, 153, 154, 151), (149, 152, 153, 150), (153, 156, 157, 154), (152, 155, 156, 153), (156, 159, 160, 157), (155, 158, 159, 156), (159, 162, 163, 160), (158, 161, 162, 159), (155, 169, 170, 158), (146, 166, 167, 149), (158, 170, 171, 161), (149, 167, 168, 152), (152, 168, 169, 155), (169, 174, 175, 170), (168, 173, 174, 169), (167, 172, 173, 168), (176, 171, 170, 175), (166, 177, 172, 167), (98, 181, 180, 97), (97, 180, 179, 96), (96, 179, 178, 95), (181, 185, 184, 180), (180, 184, 183, 179), (179, 183, 182, 178), (185, 189, 188, 184), (184, 188, 187, 183), (183, 187, 186, 182), (197, 186, 187, 195), (192, 198, 196, 190), (198, 197, 195, 196), (194, 193, 196, 195), (190, 191, 201, 199), (190, 199, 202, 192), (201, 204, 203, 199), (204, 206, 205, 203), (206, 209, 208, 205), (205, 208, 210, 207), (196, 193, 191, 190), (195, 187, 189, 194), (188, 189, 187), (200, 202, 199, 203), (203, 205, 200), (211, 207, 210, 208), (214, 213, 239, 207), (217, 211, 208, 215), (118, 239, 388, 383), (212, 213, 214, 218), (214, 207, 211, 217), (215, 311, 312, 217), (217, 221, 218, 214), (217, 312, 315, 221), (221, 223, 222, 218), (220, 225, 223, 219), (221, 219, 223), (225, 227, 226, 223), (223, 226, 224, 222), (165, 162, 161, 164), (178, 182, 230, 95), (95, 230, 229, 94), (94, 229, 228, 93), (93, 228, 102), (186, 231, 230, 182), (235, 347, 345, 231), (232, 359, 358, 229), (106, 102, 228, 233), (186, 197, 198, 231), (192, 235, 231, 198), (231, 345, 344, 230), (202, 364, 361, 236), (228, 357, 360, 233), (192, 341, 347, 235), (110, 106, 233, 237), (114, 110, 237, 234), (200, 238, 234, 202), (118, 114, 234, 238), (207, 239, 200, 205), (200, 239, 118, 238), (213, 212, 387, 386), (209, 216, 215, 208), (173, 172, 212, 174), (176, 175, 218, 222), (164, 161, 171, 224), (171, 176, 222, 224), (175, 174, 212, 218), (249, 241, 242, 247), (248, 243, 240, 246), (246, 240, 241, 249), (143, 244, 166, 146), (143, 130, 243, 244), (245, 177, 166, 244), (177, 245, 212, 172), (125, 246, 249, 124), (126, 248, 246, 125), (124, 249, 247, 123), (248, 126, 384, 385), (244, 243, 248, 245), (251, 259, 263, 255), (252, 260, 258, 250), (255, 263, 262, 254), (112, 250, 251, 111), (117, 256, 257, 118), (115, 255, 254, 116), (111, 251, 255, 115), (113, 252, 250, 112), (260, 264, 262, 258), (261, 265, 264, 260), (258, 262, 263, 259), (254, 262, 264, 256), (253, 261, 260, 252), (250, 258, 259, 251), (257, 265, 261, 253), (256, 264, 265, 257), (273, 279, 276, 269), (269, 276, 274, 268), (266, 270, 271, 267), (113, 272, 273, 114), (111, 271, 270, 112), (109, 268, 266, 108), (112, 270, 272, 113), (274, 277, 278, 275), (276, 279, 277, 274), (266, 275, 278, 270), (272, 277, 279, 273), (268, 274, 275, 266), (270, 278, 277, 272), (282, 290, 288, 280), (285, 293, 292, 284), (286, 294, 295, 287), (103, 281, 285, 107), (106, 283, 282, 105), (104, 280, 281, 103), (109, 286, 287, 110), (107, 285, 284, 108), (291, 295, 294, 290), (288, 292, 293, 289), (290, 294, 292, 288), (287, 295, 291, 283), (284, 292, 294, 286), (283, 291, 290, 282), (280, 288, 289, 281), (281, 289, 293, 285), (299, 306, 304, 298), (300, 308, 307, 302), (296, 300, 301, 297), (105, 302, 303, 106), (103, 301, 300, 104), (99, 297, 301, 103), (101, 298, 296, 100), (104, 300, 302, 105), (304, 307, 308, 305), (306, 309, 307, 304), (303, 309, 306, 299), (296, 305, 308, 300), (302, 307, 309, 303), (298, 304, 305, 296), (310, 316, 317, 311), (314, 319, 318, 313), (221, 315, 314, 219), (216, 310, 311, 215), (219, 314, 313, 220), (316, 318, 319, 317), (317, 319, 321, 320), (311, 317, 320, 312), (312, 320, 321, 315), (315, 321, 319, 314), (162, 322, 323, 163), (226, 324, 164, 224), (325, 165, 164, 324), (227, 327, 326, 226), (339, 323, 322, 338), (328, 324, 226, 326), (324, 331, 332, 325), (338, 340, 333, 326), (328, 336, 331, 324), (325, 332, 329, 165), (165, 335, 322, 162), (326, 333, 336, 328), (331, 336, 337, 332), (165, 329, 334, 335), (335, 334, 330, 322), (332, 337, 334, 329), (322, 330, 340, 338), (327, 339, 338, 326), (340, 330, 334, 337), (336, 333, 340, 337), (343, 351, 354, 346), (347, 355, 353, 345), (341, 349, 355, 347), (236, 348, 342, 202), (229, 343, 346, 232), (232, 346, 348, 236), (230, 344, 343, 229), (25, 375, 381, 24), (354, 351, 352, 353), (355, 356, 354, 353), (349, 350, 356, 355), (344, 352, 351, 343), (348, 356, 350, 342), (346, 354, 356, 348), (345, 353, 352, 344), (342, 350, 349, 341), (361, 369, 367, 359), (363, 371, 372, 364), (360, 368, 370, 362), (234, 363, 364, 202), (236, 361, 359, 232), (233, 360, 362, 237), (237, 362, 363, 234), (229, 358, 357, 228), (368, 365, 366, 367), (370, 368, 367, 369), (371, 370, 369, 372), (357, 365, 368, 360), (358, 366, 365, 357), (364, 372, 369, 361), (362, 370, 371, 363), (359, 367, 366, 358), (24, 381, 380, 23), (202, 342, 341, 192), (23, 380, 379, 22), (22, 379, 378, 21), (21, 378, 377, 20), (20, 377, 376, 19), (19, 376, 373, 18), (26, 374, 375, 25), (389, 385, 393, 397), (382, 383, 391, 390), (385, 384, 392, 393), (239, 213, 386, 388), (245, 248, 385, 389), (122, 118, 383, 382), (212, 245, 389, 387), (126, 122, 382, 384), (396, 394, 402, 404), (395, 397, 405, 403), (392, 390, 398, 400), (383, 388, 396, 391), (386, 387, 395, 394), (384, 382, 390, 392), (387, 389, 397, 395), (388, 386, 394, 396), (400, 398, 406, 408), (402, 403, 411, 410), (399, 404, 412, 407), (393, 392, 400, 401), (390, 391, 399, 398), (397, 393, 401, 405), (391, 396, 404, 399), (394, 395, 403, 402), (407, 412, 410, 406), (408, 406, 410, 411), (409, 408, 411, 413), (403, 405, 413, 411), (404, 402, 410, 412), (401, 400, 408, 409), (398, 399, 407, 406), (405, 401, 409, 413), (416, 415, 422, 423), (417, 416, 423, 424), (418, 417, 424, 425), (419, 418, 425, 426), (420, 419, 426, 427), (8, 420, 427, 17), (414, 0, 9, 421), (415, 414, 421, 422), (427, 426, 433, 434), (17, 427, 434, 26), (421, 9, 18, 428), (422, 421, 428, 429), (423, 422, 429, 430), (424, 423, 430, 431), (425, 424, 431, 432), (426, 425, 432, 433), (374, 721, 441, 35), (722, 373, 27, 435), (723, 722, 435, 436), (724, 723, 436, 437), (725, 724, 437, 438), (726, 725, 438, 439), (727, 726, 439, 440), (721, 727, 440, 441), (439, 438, 445, 446), (440, 439, 446, 447), (441, 440, 447, 448), (35, 441, 448, 44), (435, 27, 36, 442), (436, 435, 442, 443), (437, 436, 443, 444), (438, 437, 444, 445), (444, 443, 450, 451), (445, 444, 451, 452), (446, 445, 452, 453), (447, 446, 453, 454), (448, 447, 454, 455), (44, 448, 455, 53), (442, 36, 45, 449), (443, 442, 449, 450), (453, 452, 459, 460), (454, 453, 460, 461), (455, 454, 461, 462), (53, 455, 462, 62), (449, 45, 54, 456), (450, 449, 456, 457), (451, 450, 457, 458), (452, 451, 458, 459), (457, 456, 463, 464), (458, 457, 464, 465), (459, 458, 465, 466), (460, 459, 466, 467), (461, 460, 467, 468), (462, 461, 468, 469), (62, 462, 469, 71), (456, 54, 63, 463), (469, 468, 475, 476), (71, 469, 476, 80), (463, 63, 72, 470), (464, 463, 470, 471), (465, 464, 471, 472), (466, 465, 472, 473), (467, 466, 473, 474), (468, 467, 474, 475), (473, 472, 479, 480), (474, 473, 480, 481), (475, 474, 481, 482), (476, 475, 482, 483), (80, 476, 483, 89), (470, 72, 81, 477), (471, 470, 477, 478), (472, 471, 478, 479), (478, 477, 484, 485), (479, 478, 485, 486), (480, 479, 486, 487), (481, 480, 487, 488), (482, 481, 488, 489), (483, 482, 489, 490), (89, 483, 490, 98), (477, 81, 90, 484), (486, 485, 492, 493), (484, 90, 99, 491), (485, 484, 491, 492), (491, 99, 652, 651), (493, 492, 653, 654), (496, 493, 654, 658), (497, 498, 641, 639), (499, 496, 638, 642), (495, 494, 635, 637), (497, 107, 267, 623), (499, 498, 624, 625), (502, 499, 625, 628), (502, 501, 609, 610), (505, 502, 610, 614), (503, 504, 613, 611), (504, 503, 506, 507), (505, 504, 507, 508), (503, 115, 119, 506), (507, 506, 509, 510), (508, 507, 510, 511), (506, 119, 123, 509), (599, 600, 512, 513), (601, 599, 513, 514), (600, 242, 127, 512), (513, 512, 515, 516), (514, 513, 516, 517), (512, 127, 131, 515), (518, 517, 516, 515), (515, 131, 135, 518), (517, 518, 520, 519), (518, 135, 138, 520), (517, 519, 521), (517, 521, 523, 514), (522, 521, 519, 520), (142, 522, 520, 138), (522, 142, 145, 524), (521, 522, 524, 523), (524, 145, 148, 526), (523, 524, 526, 525), (526, 148, 151, 528), (525, 526, 528, 527), (528, 151, 154, 530), (527, 528, 530, 529), (530, 154, 157, 532), (529, 530, 532, 531), (532, 157, 160, 534), (531, 532, 534, 533), (534, 160, 163, 536), (533, 534, 536, 535), (531, 533, 543, 542), (525, 527, 540, 539), (533, 535, 544, 543), (527, 529, 541, 540), (529, 531, 542, 541), (542, 543, 548, 547), (541, 542, 547, 546), (540, 541, 546, 545), (549, 548, 543, 544), (539, 540, 545, 550), (98, 490, 553, 181), (490, 489, 552, 553), (489, 488, 551, 552), (181, 553, 556, 185), (553, 552, 555, 556), (552, 551, 554, 555), (185, 556, 559, 189), (556, 555, 558, 559), (555, 554, 557, 558), (564, 562, 558, 557), (561, 560, 563, 565), (565, 563, 562, 564), (194, 562, 563, 193), (560, 566, 201, 191), (560, 561, 568, 566), (201, 566, 569, 204), (204, 569, 570, 206), (206, 570, 572, 209), (570, 571, 573, 572), (563, 560, 191, 193), (562, 194, 189, 558), (559, 558, 189), (567, 569, 566, 568), (569, 567, 570), (574, 572, 573, 571), (577, 571, 598, 576), (579, 578, 572, 574), (505, 729, 734, 598), (575, 580, 577, 576), (577, 579, 574, 571), (578, 579, 666, 665), (579, 577, 580, 582), (579, 582, 668, 666), (582, 580, 583, 584), (220, 581, 584, 225), (582, 584, 581), (225, 584, 586, 227), (584, 583, 585, 586), (538, 537, 535, 536), (551, 488, 589, 554), (488, 487, 588, 589), (487, 486, 587, 588), (486, 493, 587), (557, 554, 589, 590), (594, 590, 693, 695), (591, 588, 706, 707), (496, 592, 587, 493), (557, 590, 565, 564), (561, 565, 590, 594), (590, 589, 692, 693), (568, 595, 709, 712), (587, 592, 708, 705), (561, 594, 695, 689), (499, 596, 592, 496), (502, 593, 596, 499), (567, 568, 593, 597), (505, 597, 593, 502), (571, 570, 567, 598), (567, 597, 505, 598), (576, 732, 733, 575), (209, 572, 578, 216), (546, 547, 575, 545), (549, 583, 580, 548), (537, 585, 544, 535), (544, 585, 583, 549), (548, 580, 575, 547), (606, 247, 242, 600), (605, 604, 599, 601), (604, 606, 600, 599), (523, 525, 539, 602), (523, 602, 601, 514), (603, 602, 539, 550), (550, 545, 575, 603), (510, 509, 606, 604), (511, 510, 604, 605), (509, 123, 247, 606), (605, 731, 730, 511), (602, 603, 605, 601), (608, 612, 620, 616), (609, 607, 615, 617), (612, 611, 619, 620), (500, 111, 608, 607), (504, 505, 614, 613), (115, 503, 611, 612), (111, 115, 612, 608), (501, 500, 607, 609), (617, 615, 619, 621), (618, 617, 621, 622), (615, 616, 620, 619), (611, 613, 621, 619), (610, 609, 617, 618), (607, 608, 616, 615), (614, 610, 618, 622), (613, 614, 622, 621), (628, 625, 631, 634), (625, 624, 629, 631), (623, 267, 271, 626), (501, 502, 628, 627), (111, 500, 626, 271), (498, 497, 623, 624), (500, 501, 627, 626), (629, 630, 633, 632), (631, 629, 632, 634), (623, 626, 633, 630), (627, 628, 634, 632), (624, 623, 630, 629), (626, 627, 632, 633), (637, 635, 643, 645), (640, 639, 647, 648), (641, 642, 650, 649), (103, 107, 640, 636), (496, 495, 637, 638), (494, 103, 636, 635), (498, 499, 642, 641), (107, 497, 639, 640), (646, 645, 649, 650), (643, 644, 648, 647), (645, 643, 647, 649), (642, 638, 646, 650), (639, 641, 649, 647), (638, 637, 645, 646), (635, 636, 644, 643), (636, 640, 648, 644), (654, 653, 659, 661), (655, 657, 662, 663), (651, 652, 656, 655), (495, 496, 658, 657), (103, 494, 655, 656), (99, 103, 656, 652), (492, 491, 651, 653), (494, 495, 657, 655), (659, 660, 663, 662), (661, 659, 662, 664), (658, 654, 661, 664), (651, 655, 663, 660), (657, 658, 664, 662), (653, 651, 660, 659), (310, 665, 669, 316), (667, 313, 318, 670), (582, 581, 667, 668), (216, 578, 665, 310), (581, 220, 313, 667), (316, 669, 670, 318), (669, 671, 672, 670), (665, 666, 671, 669), (666, 668, 672, 671), (668, 667, 670, 672), (536, 163, 323, 673), (586, 585, 537, 674), (675, 674, 537, 538), (227, 586, 676, 327), (339, 687, 673, 323), (677, 676, 586, 674), (674, 675, 681, 680), (687, 676, 682, 688), (677, 674, 680, 685), (675, 538, 678, 681), (538, 536, 673, 684), (676, 677, 685, 682), (680, 681, 686, 685), (538, 684, 683, 678), (684, 673, 679, 683), (681, 678, 683, 686), (673, 687, 688, 679), (327, 676, 687, 339), (688, 686, 683, 679), (685, 686, 688, 682), (691, 694, 702, 699), (695, 693, 701, 703), (689, 695, 703, 697), (595, 568, 690, 696), (588, 591, 694, 691), (591, 595, 696, 694), (589, 588, 691, 692), (434, 433, 727, 721), (702, 701, 700, 699), (703, 701, 702, 704), (697, 703, 704, 698), (692, 691, 699, 700), (696, 690, 698, 704), (694, 696, 704, 702), (693, 692, 700, 701), (690, 689, 697, 698), (709, 707, 715, 717), (711, 712, 720, 719), (708, 710, 718, 716), (593, 568, 712, 711), (595, 591, 707, 709), (592, 596, 710, 708), (596, 593, 711, 710), (588, 587, 705, 706), (716, 715, 714, 713), (718, 717, 715, 716), (719, 720, 717, 718), (705, 708, 716, 713), (706, 705, 713, 714), (712, 709, 717, 720), (710, 711, 719, 718), (707, 706, 714, 715), (433, 432, 726, 727), (568, 561, 689, 690), (432, 431, 725, 726), (431, 430, 724, 725), (430, 429, 723, 724), (429, 428, 722, 723), (428, 18, 373, 722), (26, 434, 721, 374), (735, 743, 739, 731), (728, 736, 737, 729), (731, 739, 738, 730), (598, 734, 732, 576), (603, 735, 731, 605), (508, 728, 729, 505), (575, 733, 735, 603), (511, 730, 728, 508), (742, 750, 748, 740), (741, 749, 751, 743), (738, 746, 744, 736), (729, 737, 742, 734), (732, 740, 741, 733), (730, 738, 736, 728), (733, 741, 743, 735), (734, 742, 740, 732), (746, 754, 752, 744), (748, 756, 757, 749), (745, 753, 758, 750), (739, 747, 746, 738), (736, 744, 745, 737), (743, 751, 747, 739), (737, 745, 750, 742), (740, 748, 749, 741), (753, 752, 756, 758), (754, 757, 756, 752), (755, 759, 757, 754), (749, 757, 759, 751), (750, 758, 756, 748), (747, 755, 754, 746), (744, 752, 753, 745), (751, 759, 755, 747), (0, 414, 760, 1), (414, 415, 763, 760), (415, 416, 766, 763), (416, 417, 418, 766), (1, 760, 761, 2), (760, 763, 764, 761), (763, 766, 767, 764), (766, 418, 419, 767), (2, 761, 762, 3), (761, 764, 765, 762), (764, 767, 768, 765), (767, 419, 420, 768), (3, 762, 5, 4), (762, 765, 6, 5), (765, 768, 7, 6), (768, 420, 8, 7)])
me_circle_007.polygons.foreach_set('use_smooth', [True] * 772)
_uv = me_circle_007.uv_layers.new(name='UVMap')
_uv.uv.foreach_set('vector', [0.4931, 0.6055, 0.5188, 0.6055, 0.5243, 0.6569, 0.4987, 0.6569, 0.4912, 0.5449, 0.5168, 0.5449, 0.5188, 0.6055, 0.4931, 0.6055, 0.4931, 0.4844, 0.5188, 0.4844, 0.5168, 0.5449, 0.4912, 0.5449, 0.4987, 0.4331, 0.5243, 0.4331, 0.5188, 0.4844, 0.4931, 0.4844, 0.9085, 0.9429, 0.9345, 0.9435, 0.9351, 0.9948, 0.9091, 0.9943, 0.9091, 0.8824, 0.9351, 0.8829, 0.9345, 0.9435, 0.9085, 0.9429, 0.9281, 0.2256, 0.9541, 0.2257, 0.9539, 0.2866, 0.9279, 0.2865, 0.9288, 0.1733, 0.9548, 0.1733, 0.9541, 0.2257, 0.9281, 0.2256, 0.9345, 0.9435, 0.9559, 0.9418, 0.9565, 0.9914, 0.9351, 0.9948, 0.9351, 0.8829, 0.9565, 0.8833, 0.9559, 0.9418, 0.9345, 0.9435, 0.9541, 0.2257, 0.9754, 0.2276, 0.9752, 0.2864, 0.9539, 0.2866, 0.9548, 0.1733, 0.976, 0.1771, 0.9754, 0.2276, 0.9541, 0.2257, 0.5188, 0.6055, 0.5405, 0.6034, 0.5459, 0.6531, 0.5243, 0.6569, 0.5168, 0.5449, 0.5386, 0.5449, 0.5405, 0.6034, 0.5188, 0.6055, 0.5188, 0.4844, 0.5405, 0.4864, 0.5386, 0.5449, 0.5168, 0.5449, 0.5243, 0.4331, 0.5459, 0.4369, 0.5405, 0.4864, 0.5188, 0.4844, 0.6743, 0.8786, 0.6743, 0.873, 0.7321, 0.873, 0.733, 0.8786, 0.8005, 0.05409, 0.8061, 0.05512, 0.8059, 0.1132, 0.8002, 0.1131, 0.8011, 0.004985, 0.8068, 0.005242, 0.8061, 0.05512, 0.8005, 0.05409, 0.4522, 0.8424, 0.4578, 0.8433, 0.4631, 0.8923, 0.4574, 0.8907, 0.4503, 0.7856, 0.4559, 0.7856, 0.4578, 0.8433, 0.4522, 0.8424, 0.4522, 0.7288, 0.4578, 0.7279, 0.4559, 0.7856, 0.4503, 0.7856, 0.4574, 0.6806, 0.4631, 0.679, 0.4578, 0.7279, 0.4522, 0.7288, 0.733, 0.8786, 0.7321, 0.873, 0.781, 0.8719, 0.7812, 0.8775, 0.4578, 0.7279, 0.4988, 0.7279, 0.497, 0.7856, 0.4559, 0.7856, 0.4631, 0.679, 0.5041, 0.679, 0.4988, 0.7279, 0.4578, 0.7279, 0.7321, 0.873, 0.7325, 0.8315, 0.7814, 0.8303, 0.781, 0.8719, 0.6743, 0.873, 0.6747, 0.8315, 0.7325, 0.8315, 0.7321, 0.873, 0.8061, 0.05512, 0.8478, 0.05514, 0.8475, 0.1132, 0.8059, 0.1132, 0.8068, 0.005242, 0.8484, 0.005266, 0.8478, 0.05514, 0.8061, 0.05512, 0.4578, 0.8433, 0.4988, 0.8433, 0.5041, 0.8923, 0.4631, 0.8923, 0.4559, 0.7856, 0.497, 0.7856, 0.4988, 0.8433, 0.4578, 0.8433, 0.4988, 0.8433, 0.5153, 0.8423, 0.5205, 0.8903, 0.5041, 0.8923, 0.497, 0.7856, 0.5134, 0.7856, 0.5153, 0.8423, 0.4988, 0.8433, 0.4988, 0.7279, 0.5153, 0.7289, 0.5134, 0.7856, 0.497, 0.7856, 0.5041, 0.679, 0.5205, 0.6809, 0.5153, 0.7289, 0.4988, 0.7279, 0.7325, 0.8315, 0.7315, 0.8151, 0.7796, 0.814, 0.7814, 0.8303, 0.6747, 0.8315, 0.6749, 0.8151, 0.7315, 0.8151, 0.7325, 0.8315, 0.8478, 0.05514, 0.864, 0.05615, 0.8638, 0.1131, 0.8475, 0.1132, 0.8484, 0.005266, 0.8646, 0.007205, 0.864, 0.05615, 0.8478, 0.05514, 0.5153, 0.7289, 0.531, 0.7328, 0.5293, 0.7856, 0.5134, 0.7856, 0.5205, 0.6809, 0.5358, 0.688, 0.531, 0.7328, 0.5153, 0.7289, 0.7315, 0.8151, 0.7278, 0.8003, 0.7726, 0.7993, 0.7796, 0.814, 0.6749, 0.8151, 0.675, 0.8003, 0.7278, 0.8003, 0.7315, 0.8151, 0.864, 0.05615, 0.8786, 0.05972, 0.8784, 0.1128, 0.8638, 0.1131, 0.8646, 0.007205, 0.8792, 0.01408, 0.8786, 0.05972, 0.864, 0.05615, 0.5153, 0.8423, 0.531, 0.8384, 0.5358, 0.8833, 0.5205, 0.8903, 0.5134, 0.7856, 0.5293, 0.7856, 0.531, 0.8384, 0.5153, 0.8423, 0.8792, 0.01408, 0.898, 0.02428, 0.8975, 0.06501, 0.8786, 0.05972, 0.531, 0.8384, 0.5516, 0.8328, 0.5559, 0.8728, 0.5358, 0.8833, 0.5293, 0.7856, 0.5501, 0.7856, 0.5516, 0.8328, 0.531, 0.8384, 0.531, 0.7328, 0.5516, 0.7385, 0.5501, 0.7856, 0.5293, 0.7856, 0.5358, 0.688, 0.5559, 0.6985, 0.5516, 0.7385, 0.531, 0.7328, 0.7278, 0.8003, 0.7223, 0.7809, 0.7623, 0.78, 0.7726, 0.7993, 0.675, 0.8003, 0.6752, 0.7809, 0.7223, 0.7809, 0.7278, 0.8003, 0.8786, 0.05972, 0.8975, 0.06501, 0.8973, 0.1124, 0.8784, 0.1128, 0.7223, 0.7809, 0.722, 0.7714, 0.7617, 0.7705, 0.7623, 0.78, 0.6752, 0.7809, 0.6753, 0.7714, 0.722, 0.7714, 0.7223, 0.7809, 0.8975, 0.06501, 0.907, 0.06538, 0.9068, 0.1124, 0.8973, 0.1124, 0.898, 0.02428, 0.9075, 0.02499, 0.907, 0.06538, 0.8975, 0.06501, 0.5516, 0.8328, 0.5611, 0.8324, 0.5654, 0.872, 0.5559, 0.8728, 0.5501, 0.7856, 0.5596, 0.7856, 0.5611, 0.8324, 0.5516, 0.8328, 0.5516, 0.7385, 0.5611, 0.7389, 0.5596, 0.7856, 0.5501, 0.7856, 0.5559, 0.6985, 0.5654, 0.6993, 0.5611, 0.7389, 0.5516, 0.7385, 0.7334, 0.9421, 0.756, 0.942, 0.7577, 0.9911, 0.7351, 0.9888, 0.7348, 0.8953, 0.7574, 0.8928, 0.756, 0.942, 0.7334, 0.9421, 0.7955, 0.9584, 0.7947, 0.9352, 0.8351, 0.9463, 0.8338, 0.969, 0.3258, 0.5978, 0.3494, 0.6002, 0.3507, 0.6419, 0.3271, 0.6374, 0.3253, 0.551, 0.3489, 0.551, 0.3494, 0.6002, 0.3258, 0.5978, 0.7328, 0.005167, 0.735, 0.02892, 0.6856, 0.02872, 0.6858, 0.004985, 0.7732, 0.005686, 0.7775, 0.02946, 0.735, 0.02892, 0.7328, 0.005167, 0.2448, 0.8714, 0.2392, 0.8494, 0.2767, 0.8306, 0.2805, 0.8535, 0.7775, 0.02946, 0.7835, 0.05582, 0.7394, 0.05464, 0.735, 0.02892, 0.2392, 0.8494, 0.2342, 0.8247, 0.2742, 0.8047, 0.2767, 0.8306, 0.756, 0.942, 0.7688, 0.9419, 0.7826, 0.995, 0.7577, 0.9911, 0.7574, 0.8928, 0.7826, 0.8886, 0.7688, 0.9419, 0.756, 0.942, 0.7947, 0.9352, 0.7925, 0.9088, 0.8351, 0.9208, 0.8351, 0.9463, 0.3494, 0.6002, 0.3758, 0.6028, 0.3775, 0.6487, 0.3507, 0.6419, 0.3489, 0.551, 0.3749, 0.551, 0.3758, 0.6028, 0.3494, 0.6002, 0.735, 0.02892, 0.7394, 0.05464, 0.6853, 0.0548, 0.6856, 0.02872, 0.2342, 0.8247, 0.2626, 0.7535, 0.2805, 0.7616, 0.2742, 0.8047, 0.7394, 0.05464, 0.7233, 0.09049, 0.6851, 0.09099, 0.6853, 0.0548, 0.7835, 0.05582, 0.7649, 0.09107, 0.7233, 0.09049, 0.7394, 0.05464, 0.7233, 0.09049, 0.7202, 0.1317, 0.7046, 0.1197, 0.6851, 0.09099, 0.7903, 0.1095, 0.7665, 0.1317, 0.7419, 0.1277, 0.7649, 0.09107, 0.7706, 0.1549, 0.7665, 0.1359, 0.7665, 0.1317, 0.7903, 0.1095, 0.6989, 0.1971, 0.7155, 0.1795, 0.7399, 0.1804, 0.7184, 0.1968, 0.753, 0.1971, 0.7532, 0.1766, 0.7535, 0.1725, 0.7706, 0.1549, 0.7339, 0.1545, 0.7403, 0.1687, 0.7158, 0.169, 0.7014, 0.155, 0.6989, 0.1971, 0.6991, 0.2136, 0.685, 0.2059, 0.6849, 0.1973, 0.753, 0.1971, 0.7437, 0.2132, 0.7216, 0.2095, 0.7184, 0.1968, 0.7424, 0.2371, 0.7432, 0.2176, 0.7437, 0.2132, 0.753, 0.1971, 0.7424, 0.2371, 0.7338, 0.2543, 0.7211, 0.2509, 0.7192, 0.2367, 0.7363, 0.2717, 0.7333, 0.2582, 0.7338, 0.2543, 0.7424, 0.2371, 0.6994, 0.2715, 0.7027, 0.2611, 0.7222, 0.2613, 0.719, 0.2721, 0.719, 0.2721, 0.7188, 0.3477, 0.6996, 0.3474, 0.6994, 0.2715, 0.7363, 0.2717, 0.7281, 0.3479, 0.7188, 0.3477, 0.719, 0.2721, 0.6994, 0.2715, 0.6996, 0.3474, 0.6848, 0.3477, 0.685, 0.2725, 0.7188, 0.3477, 0.7188, 0.3628, 0.6998, 0.3628, 0.6996, 0.3474, 0.7281, 0.3479, 0.7269, 0.363, 0.7188, 0.3628, 0.7188, 0.3477, 0.6996, 0.3474, 0.6998, 0.3628, 0.6848, 0.3631, 0.6848, 0.3477, 0.7168, 0.4045, 0.716, 0.4242, 0.7, 0.4227, 0.6995, 0.4044, 0.726, 0.4048, 0.726, 0.4269, 0.716, 0.4242, 0.7168, 0.4045, 0.6995, 0.4044, 0.7, 0.4227, 0.685, 0.4223, 0.6849, 0.4047, 0.716, 0.4242, 0.7153, 0.4422, 0.7009, 0.4366, 0.7, 0.4227, 0.726, 0.4269, 0.7264, 0.4508, 0.7153, 0.4422, 0.716, 0.4242, 0.7, 0.4227, 0.7009, 0.4366, 0.6852, 0.4345, 0.685, 0.4223, 0.9645, 0.792, 0.9648, 0.7732, 0.979, 0.7804, 0.9898, 0.7931, 0.9648, 0.7732, 0.9645, 0.792, 0.9491, 0.792, 0.9491, 0.7705, 0.9898, 0.7931, 0.974, 0.8724, 0.9649, 0.8724, 0.9645, 0.792, 0.9645, 0.792, 0.9649, 0.8724, 0.9491, 0.8724, 0.9491, 0.792, 0.3168, 0.4173, 0.4148, 0.3889, 0.396, 0.4231, 0.3168, 0.4173, 0.3035, 0.3934, 0.4148, 0.3873, 0.4148, 0.3889, 0.117, 0.9479, 0.1503, 0.948, 0.1503, 0.9571, 0.1167, 0.9727, 0.1169, 0.9322, 0.1503, 0.9322, 0.1503, 0.948, 0.117, 0.9479, 0.117, 0.9479, 0.1151, 0.9479, 0.1152, 0.9322, 0.1169, 0.9322, 0.1167, 0.9727, 0.1151, 0.973, 0.1151, 0.9479, 0.117, 0.9479, 0.6076, 0.9285, 0.6076, 0.9213, 0.6232, 0.9212, 0.6232, 0.9284, 0.5825, 0.9284, 0.5825, 0.9211, 0.6076, 0.9213, 0.6076, 0.9285, 0.6076, 0.9213, 0.6068, 0.9016, 0.6232, 0.9015, 0.6232, 0.9212, 0.5825, 0.9211, 0.5893, 0.9063, 0.6068, 0.9016, 0.6076, 0.9213, 0.6068, 0.9016, 0.6066, 0.8707, 0.6232, 0.8706, 0.6232, 0.9015, 0.5893, 0.9063, 0.5943, 0.8725, 0.6066, 0.8707, 0.6068, 0.9016, 0.6066, 0.8707, 0.6064, 0.8395, 0.6232, 0.8394, 0.6232, 0.8706, 0.5943, 0.8725, 0.5942, 0.838, 0.6064, 0.8395, 0.6066, 0.8707, 0.6064, 0.8395, 0.6062, 0.8109, 0.6232, 0.8108, 0.6232, 0.8394, 0.5942, 0.838, 0.5913, 0.8042, 0.6062, 0.8109, 0.6064, 0.8395, 0.6062, 0.8109, 0.6062, 0.7869, 0.6232, 0.7868, 0.6232, 0.8108, 0.5913, 0.8042, 0.5822, 0.7868, 0.6062, 0.7869, 0.6062, 0.8109, 0.5051, 0.3932, 0.4992, 0.3754, 0.5274, 0.3798, 0.5389, 0.3941, 0.4221, 0.3877, 0.4299, 0.3792, 0.448, 0.376, 0.4369, 0.3894, 0.5389, 0.3941, 0.5274, 0.3798, 0.5497, 0.3844, 0.5564, 0.3934, 0.4369, 0.3894, 0.448, 0.376, 0.4771, 0.3743, 0.4706, 0.3917, 0.4706, 0.3917, 0.4771, 0.3743, 0.4992, 0.3754, 0.5051, 0.3932, 0.4992, 0.3754, 0.4988, 0.3624, 0.5181, 0.3666, 0.5274, 0.3798, 0.4771, 0.3743, 0.4785, 0.3623, 0.4988, 0.3624, 0.4992, 0.3754, 0.448, 0.376, 0.462, 0.3642, 0.4785, 0.3623, 0.4771, 0.3743, 0.5401, 0.3767, 0.5497, 0.3844, 0.5274, 0.3798, 0.5181, 0.3666, 0.4299, 0.3792, 0.4398, 0.3726, 0.462, 0.3642, 0.448, 0.376, 0.3749, 0.551, 0.3959, 0.551, 0.3966, 0.6044, 0.3758, 0.6028, 0.3758, 0.6028, 0.3966, 0.6044, 0.398, 0.6513, 0.3775, 0.6487, 0.7925, 0.9088, 0.793, 0.8886, 0.8137, 0.894, 0.8351, 0.9208, 0.3959, 0.551, 0.4299, 0.551, 0.4303, 0.6039, 0.3966, 0.6044, 0.3966, 0.6044, 0.4303, 0.6039, 0.431, 0.6352, 0.398, 0.6513, 0.398, 0.6513, 0.431, 0.6352, 0.4322, 0.6543, 0.3999, 0.669, 0.4299, 0.551, 0.4647, 0.551, 0.4722, 0.5989, 0.4303, 0.6039, 0.4303, 0.6039, 0.4722, 0.5989, 0.4812, 0.62, 0.431, 0.6352, 0.431, 0.6352, 0.4812, 0.62, 0.4772, 0.6352, 0.4322, 0.6543, 0.853, 0.3858, 0.8284, 0.3971, 0.8176, 0.3818, 0.844, 0.3739, 0.9179, 0.3702, 0.8827, 0.3767, 0.8743, 0.3659, 0.9046, 0.358, 0.8827, 0.3767, 0.853, 0.3858, 0.844, 0.3739, 0.8743, 0.3659, 0.8324, 0.3129, 0.8685, 0.3129, 0.8743, 0.3659, 0.844, 0.3739, 0.3135, 0.7659, 0.3135, 0.8111, 0.2905, 0.8111, 0.2905, 0.7659, 0.3135, 0.7659, 0.2905, 0.7659, 0.2905, 0.7535, 0.3002, 0.7537, 0.5558, 0.4907, 0.5722, 0.4907, 0.5722, 0.5357, 0.5558, 0.5358, 0.1697, 0.8815, 0.1697, 0.8055, 0.2242, 0.8051, 0.2147, 0.8815, 0.1697, 0.8055, 0.1697, 0.7535, 0.1836, 0.7542, 0.2242, 0.8051, 0.4577, 0.9023, 0.4577, 0.9674, 0.4462, 0.9528, 0.4348, 0.9381, 0.8743, 0.3659, 0.8685, 0.3129, 0.9046, 0.3129, 0.9046, 0.358, 0.844, 0.3739, 0.8176, 0.3818, 0.8002, 0.3129, 0.8324, 0.3129, 0.9565, 0.509, 0.9603, 0.4607, 0.9603, 0.5316, 0.5721, 0.5452, 0.5558, 0.5482, 0.5558, 0.5358, 0.5722, 0.5357, 0.2147, 0.8815, 0.2242, 0.8051, 0.2242, 0.8815, 0.02633, 0.77, 0.004985, 0.7805, 0.02308, 0.767, 0.04117, 0.7535, 0.5722, 0.3279, 0.4909, 0.3241, 0.4529, 0.2508, 0.5722, 0.2605, 0.0184, 0.8465, 0.02633, 0.77, 0.04117, 0.7535, 0.04113, 0.8455, 0.3024, 0.2385, 0.4529, 0.2508, 0.4283, 0.2935, 0.4109, 0.2928, 0.4904, 0.3357, 0.4909, 0.3241, 0.5722, 0.3279, 0.5719, 0.3379, 0.01171, 0.8474, 0.004985, 0.7805, 0.02633, 0.77, 0.0184, 0.8465, 0.04113, 0.8455, 0.04103, 0.8494, 0.02496, 0.8501, 0.0184, 0.8465, 0.0184, 0.8465, 0.01901, 0.856, 0.01283, 0.8573, 0.01171, 0.8474, 0.0184, 0.8465, 0.02496, 0.8501, 0.02495, 0.8505, 0.01901, 0.856, 0.01901, 0.856, 0.03233, 0.8741, 0.01344, 0.874, 0.01283, 0.8573, 0.05507, 0.8549, 0.05507, 0.8738, 0.03233, 0.8741, 0.04082, 0.8549, 0.01901, 0.856, 0.04082, 0.8549, 0.03233, 0.8741, 0.05507, 0.8738, 0.05507, 0.8919, 0.0324, 0.8922, 0.03233, 0.8741, 0.03233, 0.8741, 0.0324, 0.8922, 0.01358, 0.8921, 0.01344, 0.874, 0.5966, 0.7742, 0.6062, 0.7869, 0.5822, 0.7868, 0.5822, 0.7782, 0.5245, 0.04525, 0.5496, 0.0819, 0.4875, 0.07869, 0.5001, 0.02121, 0.5001, 0.02121, 0.4875, 0.07869, 0.4255, 0.07548, 0.4475, 0.004985, 0.4475, 0.004985, 0.4255, 0.07548, 0.3686, 0.07249, 0.3938, 0.01628, 0.3938, 0.01628, 0.3686, 0.07249, 0.3399, 0.07073, 0.5601, 0.1305, 0.4854, 0.1247, 0.4875, 0.07869, 0.5496, 0.0819, 0.4749, 0.1685, 0.4621, 0.1614, 0.4657, 0.1269, 0.4854, 0.1247, 0.4236, 0.1218, 0.399, 0.1295, 0.399, 0.1024, 0.4255, 0.07548, 0.3218, 0.1182, 0.3399, 0.07073, 0.3686, 0.07249, 0.3666, 0.119, 0.5601, 0.1305, 0.5335, 0.1576, 0.5018, 0.1842, 0.4854, 0.1247, 0.4645, 0.2123, 0.4749, 0.1685, 0.4854, 0.1247, 0.5018, 0.1842, 0.4854, 0.1247, 0.4657, 0.1269, 0.4629, 0.1044, 0.4875, 0.07869, 0.4547, 0.2119, 0.3926, 0.1879, 0.3963, 0.1538, 0.4392, 0.1669, 0.3686, 0.07249, 0.3898, 0.1021, 0.3869, 0.1302, 0.3666, 0.119, 0.4645, 0.2123, 0.4571, 0.1918, 0.4621, 0.1614, 0.4749, 0.1685, 0.3108, 0.1624, 0.3218, 0.1182, 0.3666, 0.119, 0.3652, 0.1634, 0.3059, 0.2034, 0.3108, 0.1624, 0.3652, 0.1634, 0.3638, 0.2073, 0.454, 0.2284, 0.3631, 0.2243, 0.3638, 0.2073, 0.4547, 0.2119, 0.3024, 0.2385, 0.3059, 0.2034, 0.3638, 0.2073, 0.3631, 0.2243, 0.5722, 0.2605, 0.4529, 0.2508, 0.454, 0.2284, 0.5304, 0.2318, 0.454, 0.2284, 0.4529, 0.2508, 0.3024, 0.2385, 0.3631, 0.2243, 0.4909, 0.3241, 0.4904, 0.3357, 0.4416, 0.3251, 0.4405, 0.3056, 0.05507, 0.7536, 0.05507, 0.8454, 0.04113, 0.8455, 0.04117, 0.7535, 0.4785, 0.3623, 0.462, 0.3642, 0.4904, 0.3357, 0.4988, 0.3624, 0.5401, 0.3767, 0.5181, 0.3666, 0.5719, 0.3379, 0.5709, 0.3544, 0.565, 0.3938, 0.5564, 0.3934, 0.5497, 0.3844, 0.5684, 0.3722, 0.5497, 0.3844, 0.5401, 0.3767, 0.5709, 0.3544, 0.5684, 0.3722, 0.5181, 0.3666, 0.4988, 0.3624, 0.4904, 0.3357, 0.5719, 0.3379, 0.6996, 0.3836, 0.6995, 0.4044, 0.6849, 0.4047, 0.6848, 0.3839, 0.7264, 0.3839, 0.726, 0.4048, 0.7168, 0.4045, 0.7178, 0.3836, 0.7178, 0.3836, 0.7168, 0.4045, 0.6995, 0.4044, 0.6996, 0.3836, 0.4148, 0.3873, 0.4146, 0.379, 0.4299, 0.3792, 0.4221, 0.3877, 0.4148, 0.3873, 0.3035, 0.3934, 0.2945, 0.3713, 0.4146, 0.379, 0.4157, 0.3574, 0.4398, 0.3726, 0.4299, 0.3792, 0.4146, 0.379, 0.4398, 0.3726, 0.4157, 0.3574, 0.4904, 0.3357, 0.462, 0.3642, 0.7188, 0.3628, 0.7178, 0.3836, 0.6996, 0.3836, 0.6998, 0.3628, 0.7269, 0.363, 0.7264, 0.3839, 0.7178, 0.3836, 0.7188, 0.3628, 0.6998, 0.3628, 0.6996, 0.3836, 0.6848, 0.3839, 0.6848, 0.3631, 0.2937, 0.3506, 0.2936, 0.3299, 0.3927, 0.3231, 0.4044, 0.3385, 0.4146, 0.379, 0.2945, 0.3713, 0.2937, 0.3506, 0.4157, 0.3574, 0.6908, 0.2541, 0.6935, 0.2556, 0.6934, 0.2567, 0.6909, 0.2581, 0.8506, 0.4375, 0.8456, 0.4367, 0.8456, 0.4228, 0.8506, 0.4211, 0.8195, 0.45, 0.8178, 0.4472, 0.8154, 0.4365, 0.8207, 0.4382, 0.6992, 0.2369, 0.7049, 0.2509, 0.6908, 0.2541, 0.685, 0.2366, 0.719, 0.2721, 0.7222, 0.2613, 0.7333, 0.2582, 0.7363, 0.2717, 0.685, 0.2725, 0.6909, 0.2581, 0.7027, 0.2611, 0.6994, 0.2715, 0.685, 0.2366, 0.6908, 0.2541, 0.6909, 0.2581, 0.685, 0.2725, 0.7192, 0.2367, 0.7211, 0.2509, 0.7049, 0.2509, 0.6992, 0.2369, 0.7195, 0.2549, 0.7201, 0.2578, 0.7035, 0.2577, 0.7058, 0.2546, 0.7311, 0.2558, 0.7307, 0.2568, 0.7201, 0.2578, 0.7195, 0.2549, 0.7058, 0.2546, 0.7035, 0.2577, 0.6934, 0.2567, 0.6935, 0.2556, 0.8207, 0.4382, 0.8154, 0.4365, 0.8159, 0.4199, 0.8207, 0.4184, 0.8492, 0.4507, 0.8474, 0.4482, 0.8456, 0.4367, 0.8506, 0.4375, 0.8506, 0.4211, 0.8456, 0.4228, 0.8475, 0.41, 0.8492, 0.4071, 0.7333, 0.2582, 0.7307, 0.2568, 0.7311, 0.2558, 0.7338, 0.2543, 0.8207, 0.4184, 0.8159, 0.4199, 0.8175, 0.4093, 0.8194, 0.4071, 0.7432, 0.2176, 0.7409, 0.216, 0.7415, 0.2143, 0.7437, 0.2132, 0.006639, 0.9696, 0.005319, 0.9675, 0.004985, 0.9453, 0.01073, 0.9468, 0.6991, 0.2136, 0.6993, 0.2171, 0.685, 0.2281, 0.685, 0.2059, 0.7192, 0.2367, 0.721, 0.221, 0.7432, 0.2176, 0.7424, 0.2371, 0.685, 0.2366, 0.685, 0.2281, 0.6993, 0.2171, 0.6992, 0.2369, 0.7184, 0.1968, 0.7216, 0.2095, 0.6991, 0.2136, 0.6989, 0.1971, 0.6992, 0.2369, 0.6993, 0.2171, 0.721, 0.221, 0.7192, 0.2367, 0.7195, 0.213, 0.7194, 0.2173, 0.7013, 0.2157, 0.7012, 0.2144, 0.7415, 0.2143, 0.7409, 0.216, 0.7194, 0.2173, 0.7195, 0.213, 0.6991, 0.2136, 0.7012, 0.2144, 0.7013, 0.2157, 0.6993, 0.2171, 0.0416, 0.947, 0.03641, 0.9479, 0.03709, 0.9262, 0.03846, 0.9241, 0.01073, 0.9468, 0.004985, 0.9453, 0.008994, 0.9265, 0.01073, 0.9241, 0.0416, 0.9689, 0.04008, 0.9667, 0.03641, 0.9479, 0.0416, 0.947, 0.4939, 0.9379, 0.4858, 0.9352, 0.4874, 0.9169, 0.4939, 0.9125, 0.5283, 0.9521, 0.5247, 0.948, 0.5236, 0.9376, 0.53, 0.9421, 0.53, 0.9167, 0.5219, 0.9193, 0.5245, 0.9093, 0.5274, 0.9023, 0.6849, 0.1554, 0.7055, 0.173, 0.7053, 0.1759, 0.6849, 0.1973, 0.7706, 0.1549, 0.7535, 0.1725, 0.7403, 0.1687, 0.7339, 0.1545, 0.7014, 0.155, 0.7158, 0.169, 0.7055, 0.173, 0.6849, 0.1554, 0.7184, 0.1968, 0.7399, 0.1804, 0.7532, 0.1766, 0.753, 0.1971, 0.6849, 0.1973, 0.7053, 0.1759, 0.7155, 0.1795, 0.6989, 0.1971, 0.746, 0.174, 0.7457, 0.1753, 0.7353, 0.1764, 0.7356, 0.1729, 0.7184, 0.1729, 0.7181, 0.176, 0.7084, 0.1751, 0.7085, 0.1738, 0.7356, 0.1729, 0.7353, 0.1764, 0.7181, 0.176, 0.7184, 0.1729, 0.7532, 0.1766, 0.7457, 0.1753, 0.746, 0.174, 0.7535, 0.1725, 0.53, 0.9421, 0.5236, 0.9376, 0.5219, 0.9193, 0.53, 0.9167, 0.4912, 0.9523, 0.4883, 0.9452, 0.4858, 0.9352, 0.4939, 0.9379, 0.4939, 0.9125, 0.4874, 0.9169, 0.4886, 0.9064, 0.4922, 0.9023, 0.9047, 0.758, 0.9048, 0.7534, 0.9062, 0.7534, 0.9075, 0.758, 0.5466, 0.9519, 0.543, 0.9487, 0.54, 0.9259, 0.5466, 0.9243, 0.5587, 0.9517, 0.5568, 0.9473, 0.5566, 0.9279, 0.5633, 0.9295, 0.7202, 0.1317, 0.7202, 0.135, 0.7046, 0.1443, 0.7046, 0.1197, 0.7339, 0.1545, 0.7421, 0.1395, 0.7665, 0.1359, 0.7706, 0.1549, 0.6849, 0.1554, 0.7046, 0.1443, 0.7202, 0.135, 0.7014, 0.155, 0.6851, 0.09099, 0.7046, 0.1197, 0.7046, 0.1443, 0.6849, 0.1554, 0.7649, 0.09107, 0.7419, 0.1277, 0.7202, 0.1317, 0.7233, 0.09049, 0.7014, 0.155, 0.7202, 0.135, 0.7421, 0.1395, 0.7339, 0.1545, 0.7403, 0.132, 0.7406, 0.1354, 0.7233, 0.1339, 0.7232, 0.133, 0.762, 0.1332, 0.762, 0.1344, 0.7406, 0.1354, 0.7403, 0.132, 0.7665, 0.1359, 0.762, 0.1344, 0.762, 0.1332, 0.7665, 0.1317, 0.9175, 0.7572, 0.9183, 0.7534, 0.9192, 0.7534, 0.9208, 0.7572, 0.5633, 0.9295, 0.5566, 0.9279, 0.5596, 0.9054, 0.5633, 0.9023, 0.5466, 0.9243, 0.54, 0.9259, 0.5401, 0.9067, 0.5421, 0.9023, 0.9565, 0.5717, 0.9589, 0.5717, 0.9589, 0.5857, 0.9575, 0.5857, 0.9574, 0.6276, 0.9589, 0.6277, 0.9589, 0.6419, 0.9565, 0.6419, 0.01901, 0.856, 0.02495, 0.8505, 0.04081, 0.8509, 0.04082, 0.8549, 0.05507, 0.8454, 0.05507, 0.8494, 0.04103, 0.8494, 0.04113, 0.8455, 0.04082, 0.8549, 0.04081, 0.8509, 0.05507, 0.8508, 0.05507, 0.8549, 0.05507, 0.8499, 0.05507, 0.8505, 0.04092, 0.8505, 0.04112, 0.8499, 0.04112, 0.8499, 0.04092, 0.8505, 0.02567, 0.8504, 0.02568, 0.8503, 0.9575, 0.5857, 0.9589, 0.5857, 0.9601, 0.6011, 0.9599, 0.6018, 0.02496, 0.8501, 0.02568, 0.8503, 0.02567, 0.8504, 0.02495, 0.8505, 0.9598, 0.6118, 0.9601, 0.6125, 0.9589, 0.6277, 0.9574, 0.6276, 0.6062, 0.7869, 0.6068, 0.7712, 0.6232, 0.7705, 0.6232, 0.7868, 0.0324, 0.8922, 0.03041, 0.9006, 0.01399, 0.9141, 0.01358, 0.8921, 0.02829, 0.9088, 0.02838, 0.9141, 0.01399, 0.9141, 0.03041, 0.9006, 0.05507, 0.8919, 0.05507, 0.8999, 0.03713, 0.9004, 0.0324, 0.8922, 0.05507, 0.9069, 0.05507, 0.9138, 0.03862, 0.9138, 0.03812, 0.9072, 0.03269, 0.8986, 0.03041, 0.9006, 0.0324, 0.8922, 0.03713, 0.9004, 0.03041, 0.9006, 0.03105, 0.9013, 0.02946, 0.9082, 0.02829, 0.9088, 0.03812, 0.9072, 0.03666, 0.9067, 0.03644, 0.9011, 0.03713, 0.9004, 0.03269, 0.8986, 0.03296, 0.8996, 0.03105, 0.9013, 0.03041, 0.9006, 0.02829, 0.9088, 0.02946, 0.9082, 0.02971, 0.9128, 0.02838, 0.9141, 0.5966, 0.7742, 0.6016, 0.7743, 0.6068, 0.7712, 0.6062, 0.7869, 0.03713, 0.9004, 0.03644, 0.9011, 0.03296, 0.8996, 0.03269, 0.8986, 0.03105, 0.9013, 0.03296, 0.8996, 0.03334, 0.9072, 0.02946, 0.9082, 0.02838, 0.9141, 0.02971, 0.9128, 0.03337, 0.9126, 0.03338, 0.9139, 0.03338, 0.9139, 0.03337, 0.9126, 0.03717, 0.9124, 0.03862, 0.9138, 0.02946, 0.9082, 0.03334, 0.9072, 0.03337, 0.9126, 0.02971, 0.9128, 0.03862, 0.9138, 0.03717, 0.9124, 0.03666, 0.9067, 0.03812, 0.9072, 0.05507, 0.8999, 0.05507, 0.9069, 0.03812, 0.9072, 0.03713, 0.9004, 0.03666, 0.9067, 0.03717, 0.9124, 0.03337, 0.9126, 0.03334, 0.9072, 0.03296, 0.8996, 0.03644, 0.9011, 0.03666, 0.9067, 0.03334, 0.9072, 0.9488, 0.1562, 0.945, 0.1522, 0.9455, 0.1328, 0.9488, 0.1337, 0.4621, 0.1614, 0.4596, 0.1602, 0.462, 0.1269, 0.4657, 0.1269, 0.4571, 0.1918, 0.4561, 0.19, 0.4596, 0.1602, 0.4621, 0.1614, 0.4392, 0.1669, 0.4519, 0.1606, 0.4532, 0.1918, 0.4547, 0.2119, 0.4255, 0.07548, 0.4552, 0.1039, 0.4517, 0.1255, 0.4236, 0.1218, 0.4236, 0.1218, 0.4517, 0.1255, 0.4519, 0.1606, 0.4392, 0.1669, 0.4875, 0.07869, 0.4629, 0.1044, 0.4552, 0.1039, 0.4255, 0.07548, 0.8819, 0.5808, 0.8781, 0.5798, 0.8559, 0.5263, 0.8591, 0.5257, 0.4555, 0.1259, 0.4575, 0.107, 0.4611, 0.1073, 0.462, 0.1269, 0.4596, 0.1602, 0.4541, 0.1596, 0.4555, 0.1259, 0.462, 0.1269, 0.4561, 0.19, 0.4547, 0.1898, 0.4541, 0.1596, 0.4596, 0.1602, 0.1654, 0.9581, 0.1603, 0.9565, 0.1603, 0.9529, 0.1654, 0.9504, 0.4519, 0.1606, 0.4541, 0.1596, 0.4547, 0.1898, 0.4532, 0.1918, 0.4517, 0.1255, 0.4555, 0.1259, 0.4541, 0.1596, 0.4519, 0.1606, 0.9213, 0.1559, 0.918, 0.1569, 0.9175, 0.1368, 0.9213, 0.1328, 0.4532, 0.1918, 0.4547, 0.1898, 0.4561, 0.19, 0.4571, 0.1918, 0.3963, 0.1538, 0.3937, 0.1531, 0.3953, 0.1296, 0.399, 0.1295, 0.3885, 0.1878, 0.3901, 0.1843, 0.3918, 0.1843, 0.3926, 0.1879, 0.3869, 0.1302, 0.3907, 0.1306, 0.3903, 0.1519, 0.3875, 0.1521, 0.3638, 0.2073, 0.3885, 0.1878, 0.3926, 0.1879, 0.4547, 0.2119, 0.4392, 0.1669, 0.3963, 0.1538, 0.399, 0.1295, 0.4236, 0.1218, 0.3666, 0.119, 0.3869, 0.1302, 0.3875, 0.1521, 0.3652, 0.1634, 0.3652, 0.1634, 0.3875, 0.1521, 0.3885, 0.1878, 0.3638, 0.2073, 0.4255, 0.07548, 0.399, 0.1024, 0.3898, 0.1021, 0.3686, 0.07249, 0.3907, 0.1306, 0.3926, 0.1071, 0.3961, 0.1072, 0.3953, 0.1296, 0.3903, 0.1519, 0.3907, 0.1306, 0.3953, 0.1296, 0.3937, 0.1531, 0.3901, 0.1843, 0.3903, 0.1519, 0.3937, 0.1531, 0.3918, 0.1843, 0.9061, 0.4371, 0.9014, 0.431, 0.9024, 0.4071, 0.9061, 0.4079, 0.639, 0.9477, 0.6324, 0.945, 0.6323, 0.9415, 0.639, 0.9385, 0.5721, 0.5931, 0.5697, 0.5898, 0.5704, 0.5582, 0.5721, 0.5585, 0.3875, 0.1521, 0.3903, 0.1519, 0.3901, 0.1843, 0.3885, 0.1878, 0.5606, 0.667, 0.5569, 0.6681, 0.5558, 0.6453, 0.5606, 0.6391, 0.8591, 0.5257, 0.8559, 0.5263, 0.8149, 0.4853, 0.8169, 0.4835, 0.4547, 0.2119, 0.4532, 0.1918, 0.4571, 0.1918, 0.4645, 0.2123, 0.8169, 0.4835, 0.8149, 0.4853, 0.7614, 0.4631, 0.7618, 0.4607, 0.7618, 0.4607, 0.7614, 0.4631, 0.7035, 0.4631, 0.7022, 0.4607, 0.7022, 0.4607, 0.7035, 0.4631, 0.65, 0.4853, 0.6472, 0.4835, 0.6472, 0.4835, 0.65, 0.4853, 0.609, 0.5263, 0.605, 0.5257, 0.605, 0.5257, 0.609, 0.5263, 0.5865, 0.5817, 0.5822, 0.5808, 0.8819, 0.6404, 0.8777, 0.6396, 0.8781, 0.5798, 0.8819, 0.5808, 0.5717, 0.6031, 0.5717, 0.6269, 0.5697, 0.6269, 0.5697, 0.6031, 0.06779, 0.9686, 0.06673, 0.9546, 0.0688, 0.9546, 0.06985, 0.9686, 0.9665, 0.9599, 0.9665, 0.9455, 0.9686, 0.9455, 0.9686, 0.9599, 0.4529, 0.2508, 0.4909, 0.3241, 0.4405, 0.3056, 0.4283, 0.2935, 0.4157, 0.3574, 0.2937, 0.3506, 0.4044, 0.3385, 0.4281, 0.3402, 0.2944, 0.3148, 0.3024, 0.2385, 0.4109, 0.2928, 0.3961, 0.3036, 0.4904, 0.3357, 0.4157, 0.3574, 0.4281, 0.3402, 0.4416, 0.3251, 0.2936, 0.3299, 0.2944, 0.3148, 0.3961, 0.3036, 0.3927, 0.3231, 0.1603, 0.9071, 0.1715, 0.894, 0.1719, 0.8949, 0.1612, 0.9075, 0.1909, 0.8915, 0.2069, 0.9039, 0.206, 0.9043, 0.1906, 0.8925, 0.1924, 0.9404, 0.1727, 0.9385, 0.1732, 0.9375, 0.192, 0.9394, 0.06673, 0.9546, 0.06672, 0.9372, 0.06879, 0.9372, 0.0688, 0.9546, 0.9308, 0.4422, 0.9306, 0.4226, 0.9327, 0.4226, 0.9329, 0.4422, 0.9665, 0.9455, 0.9665, 0.9257, 0.9686, 0.9257, 0.9686, 0.9455, 0.9306, 0.4226, 0.9308, 0.4071, 0.9329, 0.4071, 0.9327, 0.4226, 0.06672, 0.9372, 0.06779, 0.9241, 0.06985, 0.9241, 0.06879, 0.9372, 0.9665, 0.9012, 0.9667, 0.8824, 0.9688, 0.8824, 0.9686, 0.9012, 0.09194, 0.9584, 0.09191, 0.9398, 0.09401, 0.9398, 0.09403, 0.9584, 0.8627, 0.4211, 0.8627, 0.4377, 0.8606, 0.4377, 0.8606, 0.4211, 0.2069, 0.9277, 0.1924, 0.9404, 0.192, 0.9394, 0.206, 0.9272, 0.1727, 0.9385, 0.1609, 0.9245, 0.1618, 0.9241, 0.1732, 0.9375, 0.2069, 0.9039, 0.2069, 0.9277, 0.206, 0.9272, 0.206, 0.9043, 0.1609, 0.9245, 0.1603, 0.9071, 0.1612, 0.9075, 0.1618, 0.9241, 0.1715, 0.894, 0.1909, 0.8915, 0.1906, 0.8925, 0.1719, 0.8949, 0.3259, 0.9339, 0.3253, 0.9173, 0.3361, 0.9047, 0.3373, 0.9474, 0.3561, 0.9492, 0.3373, 0.9474, 0.3361, 0.9047, 0.3547, 0.9023, 0.3701, 0.937, 0.3561, 0.9492, 0.3547, 0.9023, 0.3701, 0.9142, 0.09191, 0.9398, 0.09194, 0.9241, 0.09403, 0.9241, 0.09401, 0.9398, 0.8627, 0.4377, 0.8637, 0.4497, 0.8616, 0.4497, 0.8606, 0.4377, 0.9667, 0.9157, 0.9665, 0.9012, 0.9686, 0.9012, 0.9688, 0.9158, 0.8637, 0.4071, 0.8627, 0.4211, 0.8606, 0.4211, 0.8616, 0.4071, 0.6203, 0.9614, 0.6203, 0.9385, 0.6224, 0.9385, 0.6224, 0.9614, 0.8938, 0.5121, 0.8993, 0.4607, 0.925, 0.4607, 0.9194, 0.5121, 0.8918, 0.5727, 0.8938, 0.5121, 0.9194, 0.5121, 0.9175, 0.5727, 0.8938, 0.6333, 0.8918, 0.5727, 0.9175, 0.5727, 0.9194, 0.6333, 0.8993, 0.6846, 0.8938, 0.6333, 0.9194, 0.6333, 0.925, 0.6846, 0.2342, 0.9332, 0.2348, 0.8819, 0.2608, 0.8813, 0.2601, 0.9327, 0.2348, 0.9938, 0.2342, 0.9332, 0.2601, 0.9327, 0.2608, 0.9933, 0.9281, 0.3467, 0.9279, 0.2865, 0.9539, 0.2866, 0.9541, 0.3468, 0.9288, 0.3971, 0.9281, 0.3467, 0.9541, 0.3468, 0.9548, 0.3971, 0.2601, 0.9327, 0.2608, 0.8813, 0.2822, 0.8848, 0.2816, 0.9344, 0.2608, 0.9933, 0.2601, 0.9327, 0.2816, 0.9344, 0.2822, 0.9929, 0.9541, 0.3468, 0.9539, 0.2866, 0.9752, 0.2864, 0.9754, 0.3445, 0.9548, 0.3971, 0.9541, 0.3468, 0.9754, 0.3445, 0.976, 0.3931, 0.9194, 0.5121, 0.925, 0.4607, 0.9465, 0.4646, 0.9412, 0.5142, 0.9175, 0.5727, 0.9194, 0.5121, 0.9412, 0.5142, 0.9393, 0.5727, 0.9194, 0.6333, 0.9175, 0.5727, 0.9393, 0.5727, 0.9412, 0.6312, 0.925, 0.6846, 0.9194, 0.6333, 0.9412, 0.6312, 0.9465, 0.6807, 0.8985, 0.8786, 0.8398, 0.8786, 0.8407, 0.873, 0.8985, 0.873, 0.8005, 0.1714, 0.8002, 0.1131, 0.8059, 0.1132, 0.8061, 0.1705, 0.8011, 0.2187, 0.8005, 0.1714, 0.8061, 0.1705, 0.8068, 0.2185, 0.3272, 0.7288, 0.3324, 0.6806, 0.3381, 0.679, 0.3328, 0.7279, 0.3253, 0.7857, 0.3272, 0.7288, 0.3328, 0.7279, 0.3309, 0.7857, 0.3272, 0.8425, 0.3253, 0.7857, 0.3309, 0.7857, 0.3328, 0.8434, 0.3324, 0.8907, 0.3272, 0.8425, 0.3328, 0.8434, 0.3381, 0.8923, 0.8398, 0.8786, 0.7916, 0.8775, 0.7918, 0.8719, 0.8407, 0.873, 0.3328, 0.8434, 0.3309, 0.7857, 0.372, 0.7857, 0.3738, 0.8434, 0.3381, 0.8923, 0.3328, 0.8434, 0.3738, 0.8434, 0.3791, 0.8923, 0.8407, 0.873, 0.7918, 0.8719, 0.7914, 0.8303, 0.8404, 0.8315, 0.8985, 0.873, 0.8407, 0.873, 0.8404, 0.8315, 0.8981, 0.8315, 0.8061, 0.1705, 0.8059, 0.1132, 0.8475, 0.1132, 0.8478, 0.1706, 0.8068, 0.2185, 0.8061, 0.1705, 0.8478, 0.1706, 0.8484, 0.2185, 0.3328, 0.7279, 0.3381, 0.679, 0.3791, 0.679, 0.3738, 0.728, 0.3309, 0.7857, 0.3328, 0.7279, 0.3738, 0.728, 0.372, 0.7857, 0.3738, 0.728, 0.3791, 0.679, 0.3954, 0.681, 0.3903, 0.729, 0.372, 0.7857, 0.3738, 0.728, 0.3903, 0.729, 0.3884, 0.7857, 0.3738, 0.8434, 0.372, 0.7857, 0.3884, 0.7857, 0.3903, 0.8423, 0.3791, 0.8923, 0.3738, 0.8434, 0.3903, 0.8423, 0.3954, 0.8903, 0.8404, 0.8315, 0.7914, 0.8303, 0.7932, 0.814, 0.8413, 0.8151, 0.8981, 0.8315, 0.8404, 0.8315, 0.8413, 0.8151, 0.8979, 0.8151, 0.8478, 0.1706, 0.8475, 0.1132, 0.8638, 0.1131, 0.864, 0.1694, 0.8484, 0.2185, 0.8478, 0.1706, 0.864, 0.1694, 0.8646, 0.2165, 0.3903, 0.8423, 0.3884, 0.7857, 0.4043, 0.7857, 0.406, 0.8385, 0.3954, 0.8903, 0.3903, 0.8423, 0.406, 0.8385, 0.4108, 0.8833, 0.8413, 0.8151, 0.7932, 0.814, 0.8002, 0.7993, 0.845, 0.8003, 0.8979, 0.8151, 0.8413, 0.8151, 0.845, 0.8003, 0.8978, 0.8003, 0.864, 0.1694, 0.8638, 0.1131, 0.8784, 0.1128, 0.8786, 0.1653, 0.8646, 0.2165, 0.864, 0.1694, 0.8786, 0.1653, 0.8792, 0.2092, 0.3903, 0.729, 0.3954, 0.681, 0.4108, 0.688, 0.406, 0.7329, 0.3884, 0.7857, 0.3903, 0.729, 0.406, 0.7329, 0.4043, 0.7857, 0.8792, 0.2092, 0.8786, 0.1653, 0.8975, 0.1593, 0.898, 0.1984, 0.406, 0.7329, 0.4108, 0.688, 0.4309, 0.6985, 0.4266, 0.7385, 0.4043, 0.7857, 0.406, 0.7329, 0.4266, 0.7385, 0.4251, 0.7857, 0.406, 0.8385, 0.4043, 0.7857, 0.4251, 0.7857, 0.4266, 0.8328, 0.4108, 0.8833, 0.406, 0.8385, 0.4266, 0.8328, 0.4309, 0.8727, 0.845, 0.8003, 0.8002, 0.7993, 0.8105, 0.78, 0.8505, 0.7809, 0.8978, 0.8003, 0.845, 0.8003, 0.8505, 0.7809, 0.8976, 0.7809, 0.8786, 0.1653, 0.8784, 0.1128, 0.8973, 0.1124, 0.8975, 0.1593, 0.8505, 0.7809, 0.8105, 0.78, 0.8111, 0.7705, 0.8508, 0.7714, 0.8976, 0.7809, 0.8505, 0.7809, 0.8508, 0.7714, 0.8975, 0.7714, 0.8975, 0.1593, 0.8973, 0.1124, 0.9068, 0.1124, 0.907, 0.1588, 0.898, 0.1984, 0.8975, 0.1593, 0.907, 0.1588, 0.9075, 0.1977, 0.4266, 0.7385, 0.4309, 0.6985, 0.4404, 0.6992, 0.4361, 0.7389, 0.4251, 0.7857, 0.4266, 0.7385, 0.4361, 0.7389, 0.4346, 0.7857, 0.4266, 0.8328, 0.4251, 0.7857, 0.4346, 0.7857, 0.4361, 0.8324, 0.4309, 0.8727, 0.4266, 0.8328, 0.4361, 0.8324, 0.4404, 0.872, 0.6743, 0.9416, 0.6759, 0.8948, 0.6986, 0.8925, 0.6968, 0.9416, 0.6757, 0.9883, 0.6743, 0.9416, 0.6968, 0.9416, 0.6983, 0.9908, 0.848, 0.8992, 0.8864, 0.8886, 0.8877, 0.9113, 0.8473, 0.9225, 0.3258, 0.5043, 0.3271, 0.4646, 0.3507, 0.4602, 0.3494, 0.5019, 0.3253, 0.551, 0.3258, 0.5043, 0.3494, 0.5019, 0.3489, 0.551, 0.6393, 0.005167, 0.6858, 0.004985, 0.6856, 0.02872, 0.6367, 0.02892, 0.6005, 0.005686, 0.6393, 0.005167, 0.6367, 0.02892, 0.5959, 0.02946, 0.9282, 0.004985, 0.9638, 0.02287, 0.96, 0.04581, 0.9225, 0.02701, 0.5959, 0.02946, 0.6367, 0.02892, 0.6318, 0.05464, 0.5894, 0.05582, 0.9225, 0.02701, 0.96, 0.04581, 0.9575, 0.07171, 0.9175, 0.05169, 0.6968, 0.9416, 0.6986, 0.8925, 0.7235, 0.8886, 0.7097, 0.9417, 0.6983, 0.9908, 0.6968, 0.9416, 0.7097, 0.9417, 0.7235, 0.995, 0.8473, 0.9225, 0.8877, 0.9113, 0.8877, 0.9369, 0.8451, 0.9489, 0.3494, 0.5019, 0.3507, 0.4602, 0.3775, 0.4533, 0.3758, 0.4992, 0.3489, 0.551, 0.3494, 0.5019, 0.3758, 0.4992, 0.3749, 0.551, 0.6367, 0.02892, 0.6856, 0.02872, 0.6853, 0.0548, 0.6318, 0.05464, 0.9175, 0.05169, 0.9575, 0.07171, 0.9638, 0.1148, 0.9459, 0.1229, 0.6318, 0.05464, 0.6853, 0.0548, 0.6851, 0.09099, 0.6472, 0.09049, 0.5894, 0.05582, 0.6318, 0.05464, 0.6472, 0.09049, 0.6067, 0.09107, 0.6472, 0.09049, 0.6851, 0.09099, 0.6655, 0.1197, 0.65, 0.1317, 0.5822, 0.1095, 0.6067, 0.09107, 0.6287, 0.1277, 0.6048, 0.1317, 0.6009, 0.1549, 0.5822, 0.1095, 0.6048, 0.1317, 0.6048, 0.1359, 0.6711, 0.1971, 0.6517, 0.1968, 0.6305, 0.1804, 0.6546, 0.1795, 0.6179, 0.1971, 0.6009, 0.1549, 0.6174, 0.1725, 0.6177, 0.1766, 0.6365, 0.1545, 0.6686, 0.155, 0.6542, 0.169, 0.6302, 0.1687, 0.6711, 0.1971, 0.6849, 0.1973, 0.685, 0.2059, 0.6709, 0.2136, 0.6179, 0.1971, 0.6517, 0.1968, 0.6486, 0.2095, 0.6269, 0.2132, 0.6282, 0.2371, 0.6179, 0.1971, 0.6269, 0.2132, 0.6274, 0.2176, 0.6282, 0.2371, 0.651, 0.2367, 0.6492, 0.2509, 0.6367, 0.2543, 0.6342, 0.2717, 0.6282, 0.2371, 0.6367, 0.2543, 0.6372, 0.2582, 0.6706, 0.2715, 0.6512, 0.2721, 0.648, 0.2613, 0.6673, 0.2611, 0.6512, 0.2721, 0.6706, 0.2715, 0.6702, 0.3474, 0.6512, 0.3477, 0.6342, 0.2717, 0.6512, 0.2721, 0.6512, 0.3477, 0.6421, 0.3479, 0.6706, 0.2715, 0.685, 0.2725, 0.6848, 0.3477, 0.6702, 0.3474, 0.6512, 0.3477, 0.6702, 0.3474, 0.67, 0.3628, 0.6512, 0.3628, 0.6421, 0.3479, 0.6512, 0.3477, 0.6512, 0.3628, 0.6432, 0.363, 0.6702, 0.3474, 0.6848, 0.3477, 0.6848, 0.3631, 0.67, 0.3628, 0.6532, 0.4045, 0.6702, 0.4044, 0.6701, 0.4227, 0.6544, 0.4242, 0.6442, 0.4048, 0.6532, 0.4045, 0.6544, 0.4242, 0.6447, 0.4269, 0.6702, 0.4044, 0.6849, 0.4047, 0.685, 0.4223, 0.6701, 0.4227, 0.6544, 0.4242, 0.6701, 0.4227, 0.6695, 0.4366, 0.6556, 0.4422, 0.6447, 0.4269, 0.6544, 0.4242, 0.6556, 0.4422, 0.6452, 0.4508, 0.6701, 0.4227, 0.685, 0.4223, 0.6852, 0.4345, 0.6695, 0.4366, 0.9338, 0.792, 0.9085, 0.7931, 0.9193, 0.7804, 0.9334, 0.7732, 0.9334, 0.7732, 0.9491, 0.7705, 0.9491, 0.792, 0.9338, 0.792, 0.9085, 0.7931, 0.9338, 0.792, 0.9334, 0.8724, 0.9243, 0.8724, 0.9338, 0.792, 0.9491, 0.792, 0.9491, 0.8724, 0.9334, 0.8724, 0.02826, 0.01076, 0.1074, 0.004985, 0.1262, 0.03913, 0.02826, 0.01076, 0.1262, 0.03913, 0.1262, 0.04073, 0.01495, 0.03465, 0.117, 0.9165, 0.1167, 0.8917, 0.1503, 0.9074, 0.1503, 0.9165, 0.1169, 0.9322, 0.117, 0.9165, 0.1503, 0.9165, 0.1503, 0.9322, 0.117, 0.9165, 0.1169, 0.9322, 0.1152, 0.9322, 0.1151, 0.9165, 0.1167, 0.8917, 0.117, 0.9165, 0.1151, 0.9165, 0.1151, 0.8915, 0.6389, 0.9285, 0.6232, 0.9284, 0.6232, 0.9212, 0.6389, 0.9213, 0.664, 0.9284, 0.6389, 0.9285, 0.6389, 0.9213, 0.664, 0.9211, 0.6389, 0.9213, 0.6232, 0.9212, 0.6232, 0.9015, 0.6397, 0.9016, 0.664, 0.9211, 0.6389, 0.9213, 0.6397, 0.9016, 0.6571, 0.9063, 0.6397, 0.9016, 0.6232, 0.9015, 0.6232, 0.8706, 0.6399, 0.8707, 0.6571, 0.9063, 0.6397, 0.9016, 0.6399, 0.8707, 0.6522, 0.8725, 0.6399, 0.8707, 0.6232, 0.8706, 0.6232, 0.8394, 0.64, 0.8395, 0.6522, 0.8725, 0.6399, 0.8707, 0.64, 0.8395, 0.6522, 0.838, 0.64, 0.8395, 0.6232, 0.8394, 0.6232, 0.8108, 0.6403, 0.8109, 0.6522, 0.838, 0.64, 0.8395, 0.6403, 0.8109, 0.6552, 0.8042, 0.6403, 0.8109, 0.6232, 0.8108, 0.6232, 0.7868, 0.6403, 0.7869, 0.6552, 0.8042, 0.6403, 0.8109, 0.6403, 0.7869, 0.6643, 0.7868, 0.2165, 0.03492, 0.2503, 0.03394, 0.2388, 0.04823, 0.2106, 0.05267, 0.1335, 0.04042, 0.1483, 0.03867, 0.1595, 0.0521, 0.1413, 0.04885, 0.2503, 0.03394, 0.2678, 0.03465, 0.2611, 0.04366, 0.2388, 0.04823, 0.1483, 0.03867, 0.182, 0.03641, 0.1885, 0.05373, 0.1595, 0.0521, 0.182, 0.03641, 0.2165, 0.03492, 0.2106, 0.05267, 0.1885, 0.05373, 0.2106, 0.05267, 0.2388, 0.04823, 0.2295, 0.06145, 0.2102, 0.06565, 0.1885, 0.05373, 0.2106, 0.05267, 0.2102, 0.06565, 0.1899, 0.06575, 0.1595, 0.0521, 0.1885, 0.05373, 0.1899, 0.06575, 0.1734, 0.06386, 0.2515, 0.05133, 0.2295, 0.06145, 0.2388, 0.04823, 0.2611, 0.04366, 0.1413, 0.04885, 0.1595, 0.0521, 0.1734, 0.06386, 0.1513, 0.0555, 0.3749, 0.551, 0.3758, 0.4992, 0.3966, 0.4977, 0.3959, 0.551, 0.3758, 0.4992, 0.3775, 0.4533, 0.398, 0.4507, 0.3966, 0.4977, 0.8451, 0.9489, 0.8877, 0.9369, 0.8662, 0.9636, 0.8456, 0.969, 0.3959, 0.551, 0.3966, 0.4977, 0.4303, 0.4981, 0.4299, 0.551, 0.3966, 0.4977, 0.398, 0.4507, 0.431, 0.4668, 0.4303, 0.4981, 0.398, 0.4507, 0.3999, 0.4331, 0.4322, 0.4477, 0.431, 0.4668, 0.4299, 0.551, 0.4303, 0.4981, 0.4722, 0.5032, 0.4647, 0.551, 0.4303, 0.4981, 0.431, 0.4668, 0.4812, 0.4821, 0.4722, 0.5032, 0.431, 0.4668, 0.4322, 0.4477, 0.4772, 0.4668, 0.4812, 0.4821, 0.853, 0.2399, 0.844, 0.2518, 0.8176, 0.2439, 0.8284, 0.2286, 0.9179, 0.2555, 0.9046, 0.2677, 0.8743, 0.2598, 0.8827, 0.249, 0.8827, 0.249, 0.8743, 0.2598, 0.844, 0.2518, 0.853, 0.2399, 0.8324, 0.3129, 0.844, 0.2518, 0.8743, 0.2598, 0.8685, 0.3129, 0.3135, 0.8562, 0.2905, 0.8562, 0.2905, 0.8111, 0.3135, 0.8111, 0.3135, 0.8562, 0.3002, 0.8685, 0.2905, 0.8687, 0.2905, 0.8562, 0.5558, 0.4907, 0.5558, 0.4455, 0.5722, 0.4456, 0.5722, 0.4907, 0.1697, 0.8815, 0.1246, 0.8815, 0.1151, 0.8051, 0.1697, 0.8055, 0.1697, 0.8055, 0.1151, 0.8051, 0.1558, 0.7542, 0.1697, 0.7535, 0.3151, 0.9465, 0.2921, 0.9106, 0.3036, 0.896, 0.3151, 0.8813, 0.8743, 0.2598, 0.9046, 0.2677, 0.9046, 0.3129, 0.8685, 0.3129, 0.844, 0.2518, 0.8324, 0.3129, 0.8002, 0.3129, 0.8176, 0.2439, 0.5558, 0.5809, 0.5597, 0.5582, 0.5597, 0.6291, 0.5721, 0.4361, 0.5722, 0.4456, 0.5558, 0.4455, 0.5558, 0.4331, 0.1246, 0.8815, 0.1151, 0.8815, 0.1151, 0.8051, 0.08381, 0.77, 0.06897, 0.7535, 0.08706, 0.767, 0.1052, 0.7805, 0.2836, 0.1001, 0.2836, 0.1675, 0.1644, 0.1773, 0.2024, 0.104, 0.09174, 0.8465, 0.06902, 0.8455, 0.06897, 0.7535, 0.08381, 0.77, 0.01377, 0.1895, 0.1223, 0.1353, 0.1397, 0.1346, 0.1644, 0.1773, 0.2018, 0.09236, 0.2834, 0.09013, 0.2836, 0.1001, 0.2024, 0.104, 0.09844, 0.8474, 0.09174, 0.8465, 0.08381, 0.77, 0.1052, 0.7805, 0.06902, 0.8455, 0.09174, 0.8465, 0.08518, 0.8501, 0.06911, 0.8494, 0.09174, 0.8465, 0.09844, 0.8474, 0.09731, 0.8573, 0.09114, 0.856, 0.09174, 0.8465, 0.09114, 0.856, 0.08519, 0.8505, 0.08518, 0.8501, 0.09114, 0.856, 0.09731, 0.8573, 0.0967, 0.874, 0.07781, 0.8741, 0.05507, 0.8549, 0.06932, 0.8549, 0.07781, 0.8741, 0.05507, 0.8738, 0.09114, 0.856, 0.07781, 0.8741, 0.06932, 0.8549, 0.05507, 0.8738, 0.07781, 0.8741, 0.07774, 0.8922, 0.05507, 0.8919, 0.07781, 0.8741, 0.0967, 0.874, 0.09656, 0.8921, 0.07774, 0.8922, 0.6499, 0.7742, 0.6643, 0.7782, 0.6643, 0.7868, 0.6403, 0.7869, 0.236, 0.3828, 0.2115, 0.4069, 0.1989, 0.3494, 0.261, 0.3462, 0.2115, 0.4069, 0.1589, 0.4231, 0.1369, 0.3526, 0.1989, 0.3494, 0.1589, 0.4231, 0.1052, 0.4118, 0.08, 0.3556, 0.1369, 0.3526, 0.1052, 0.4118, 0.05132, 0.3573, 0.08, 0.3556, 0.2715, 0.2975, 0.261, 0.3462, 0.1989, 0.3494, 0.1968, 0.3033, 0.1863, 0.2595, 0.1968, 0.3033, 0.1771, 0.3011, 0.1735, 0.2667, 0.135, 0.3063, 0.1369, 0.3526, 0.1104, 0.3257, 0.1104, 0.2986, 0.03323, 0.3099, 0.07797, 0.3091, 0.08, 0.3556, 0.05132, 0.3573, 0.2715, 0.2975, 0.1968, 0.3033, 0.2132, 0.2438, 0.2449, 0.2704, 0.1759, 0.2158, 0.2132, 0.2438, 0.1968, 0.3033, 0.1863, 0.2595, 0.1968, 0.3033, 0.1989, 0.3494, 0.1743, 0.3237, 0.1771, 0.3011, 0.1661, 0.2162, 0.1506, 0.2612, 0.1078, 0.2743, 0.104, 0.2401, 0.08, 0.3556, 0.07797, 0.3091, 0.09828, 0.2978, 0.1012, 0.326, 0.1759, 0.2158, 0.1863, 0.2595, 0.1735, 0.2667, 0.1686, 0.2363, 0.02219, 0.2657, 0.07658, 0.2647, 0.07797, 0.3091, 0.03323, 0.3099, 0.01735, 0.2246, 0.0752, 0.2208, 0.07658, 0.2647, 0.02219, 0.2657, 0.1654, 0.1997, 0.1661, 0.2162, 0.0752, 0.2208, 0.07447, 0.2037, 0.01377, 0.1895, 0.07447, 0.2037, 0.0752, 0.2208, 0.01735, 0.2246, 0.2836, 0.1675, 0.2418, 0.1963, 0.1654, 0.1997, 0.1644, 0.1773, 0.1654, 0.1997, 0.07447, 0.2037, 0.01377, 0.1895, 0.1644, 0.1773, 0.2024, 0.104, 0.1519, 0.1225, 0.153, 0.103, 0.2018, 0.09236, 0.05507, 0.7536, 0.06897, 0.7535, 0.06902, 0.8455, 0.05507, 0.8454, 0.1899, 0.06575, 0.2102, 0.06565, 0.2018, 0.09236, 0.1734, 0.06386, 0.2515, 0.05133, 0.2823, 0.07365, 0.2834, 0.09013, 0.2295, 0.06145, 0.2764, 0.03428, 0.2798, 0.05587, 0.2611, 0.04366, 0.2678, 0.03465, 0.2611, 0.04366, 0.2798, 0.05587, 0.2823, 0.07365, 0.2515, 0.05133, 0.2295, 0.06145, 0.2834, 0.09013, 0.2018, 0.09236, 0.2102, 0.06565, 0.6701, 0.3836, 0.6848, 0.3839, 0.6849, 0.4047, 0.6702, 0.4044, 0.6437, 0.3839, 0.6522, 0.3836, 0.6532, 0.4045, 0.6442, 0.4048, 0.6522, 0.3836, 0.6701, 0.3836, 0.6702, 0.4044, 0.6532, 0.4045, 0.1262, 0.04073, 0.1335, 0.04042, 0.1413, 0.04885, 0.126, 0.04907, 0.1262, 0.04073, 0.126, 0.04907, 0.005897, 0.05675, 0.01495, 0.03465, 0.1271, 0.07071, 0.126, 0.04907, 0.1413, 0.04885, 0.1513, 0.0555, 0.1513, 0.0555, 0.1734, 0.06386, 0.2018, 0.09236, 0.1271, 0.07071, 0.6512, 0.3628, 0.67, 0.3628, 0.6701, 0.3836, 0.6522, 0.3836, 0.6432, 0.363, 0.6512, 0.3628, 0.6522, 0.3836, 0.6437, 0.3839, 0.67, 0.3628, 0.6848, 0.3631, 0.6848, 0.3839, 0.6701, 0.3836, 0.005137, 0.07748, 0.1158, 0.08956, 0.1041, 0.105, 0.004985, 0.09818, 0.126, 0.04907, 0.1271, 0.07071, 0.005137, 0.07748, 0.005897, 0.05675, 0.6792, 0.2541, 0.6791, 0.2581, 0.6767, 0.2567, 0.6766, 0.2556, 0.8356, 0.4202, 0.8356, 0.4366, 0.8306, 0.4349, 0.8307, 0.421, 0.8043, 0.4071, 0.8055, 0.4189, 0.8002, 0.4206, 0.8026, 0.4099, 0.6709, 0.2369, 0.685, 0.2366, 0.6792, 0.2541, 0.6652, 0.2509, 0.6512, 0.2721, 0.6342, 0.2717, 0.6372, 0.2582, 0.648, 0.2613, 0.685, 0.2725, 0.6706, 0.2715, 0.6673, 0.2611, 0.6791, 0.2581, 0.685, 0.2366, 0.685, 0.2725, 0.6791, 0.2581, 0.6792, 0.2541, 0.651, 0.2367, 0.6709, 0.2369, 0.6652, 0.2509, 0.6492, 0.2509, 0.651, 0.2549, 0.6646, 0.2546, 0.6668, 0.2577, 0.6505, 0.2578, 0.6394, 0.2558, 0.651, 0.2549, 0.6505, 0.2578, 0.6398, 0.2568, 0.6646, 0.2546, 0.6766, 0.2556, 0.6767, 0.2567, 0.6668, 0.2577, 0.8055, 0.4189, 0.8055, 0.4386, 0.8007, 0.4372, 0.8002, 0.4206, 0.8342, 0.4071, 0.8356, 0.4202, 0.8307, 0.421, 0.8325, 0.4095, 0.8356, 0.4366, 0.8342, 0.4507, 0.8325, 0.4477, 0.8306, 0.4349, 0.6372, 0.2582, 0.6367, 0.2543, 0.6394, 0.2558, 0.6398, 0.2568, 0.8055, 0.4386, 0.8042, 0.45, 0.8023, 0.4478, 0.8007, 0.4372, 0.6274, 0.2176, 0.6269, 0.2132, 0.6292, 0.2143, 0.6297, 0.216, 0.02235, 0.9241, 0.02644, 0.9469, 0.0207, 0.9484, 0.02103, 0.9262, 0.6709, 0.2136, 0.685, 0.2059, 0.685, 0.2281, 0.6707, 0.2171, 0.651, 0.2367, 0.6282, 0.2371, 0.6274, 0.2176, 0.6492, 0.221, 0.685, 0.2366, 0.6709, 0.2369, 0.6707, 0.2171, 0.685, 0.2281, 0.6517, 0.1968, 0.6711, 0.1971, 0.6709, 0.2136, 0.6486, 0.2095, 0.6709, 0.2369, 0.651, 0.2367, 0.6492, 0.221, 0.6707, 0.2171, 0.651, 0.213, 0.6689, 0.2144, 0.6688, 0.2157, 0.6511, 0.2173, 0.6292, 0.2143, 0.651, 0.213, 0.6511, 0.2173, 0.6297, 0.216, 0.8888, 0.447, 0.8888, 0.4505, 0.8868, 0.4489, 0.8867, 0.4475, 0.05675, 0.9461, 0.05362, 0.9689, 0.05225, 0.9668, 0.05157, 0.9452, 0.02644, 0.9469, 0.02644, 0.9696, 0.02471, 0.9672, 0.0207, 0.9484, 0.05675, 0.9241, 0.05675, 0.9461, 0.05157, 0.9452, 0.05523, 0.9263, 0.4758, 0.9167, 0.4758, 0.9421, 0.4693, 0.9376, 0.4677, 0.9194, 0.5102, 0.9023, 0.512, 0.9123, 0.5055, 0.9168, 0.5067, 0.9064, 0.512, 0.9376, 0.5094, 0.9521, 0.5065, 0.9451, 0.5039, 0.935, 0.6849, 0.1554, 0.6849, 0.1973, 0.6646, 0.1759, 0.6644, 0.173, 0.6009, 0.1549, 0.6365, 0.1545, 0.6302, 0.1687, 0.6174, 0.1725, 0.6686, 0.155, 0.6849, 0.1554, 0.6644, 0.173, 0.6542, 0.169, 0.6517, 0.1968, 0.6179, 0.1971, 0.6177, 0.1766, 0.6305, 0.1804, 0.6849, 0.1973, 0.6711, 0.1971, 0.6546, 0.1795, 0.6646, 0.1759, 0.6249, 0.174, 0.6353, 0.1729, 0.6356, 0.1764, 0.6252, 0.1753, 0.6521, 0.1729, 0.6617, 0.1738, 0.6618, 0.1751, 0.6523, 0.176, 0.6353, 0.1729, 0.6521, 0.1729, 0.6523, 0.176, 0.6356, 0.1764, 0.6177, 0.1766, 0.6174, 0.1725, 0.6249, 0.174, 0.6252, 0.1753, 0.512, 0.9123, 0.512, 0.9376, 0.5039, 0.935, 0.5055, 0.9168, 0.4731, 0.9023, 0.4758, 0.9167, 0.4677, 0.9194, 0.4702, 0.9093, 0.4758, 0.9421, 0.4741, 0.9523, 0.4705, 0.9482, 0.4693, 0.9376, 0.8947, 0.758, 0.8918, 0.758, 0.8932, 0.7534, 0.8945, 0.7534, 0.2236, 0.8915, 0.2236, 0.919, 0.2169, 0.9174, 0.2199, 0.8946, 0.9506, 0.6945, 0.9551, 0.7168, 0.9485, 0.7183, 0.9486, 0.6989, 0.65, 0.1317, 0.6655, 0.1197, 0.6654, 0.1443, 0.6499, 0.135, 0.6365, 0.1545, 0.6009, 0.1549, 0.6048, 0.1359, 0.6284, 0.1395, 0.6849, 0.1554, 0.6686, 0.155, 0.6499, 0.135, 0.6654, 0.1443, 0.6851, 0.09099, 0.6849, 0.1554, 0.6654, 0.1443, 0.6655, 0.1197, 0.6067, 0.09107, 0.6472, 0.09049, 0.65, 0.1317, 0.6287, 0.1277, 0.6686, 0.155, 0.6365, 0.1545, 0.6284, 0.1395, 0.6499, 0.135, 0.6306, 0.132, 0.6472, 0.133, 0.6471, 0.1339, 0.6304, 0.1354, 0.6094, 0.1332, 0.6306, 0.132, 0.6304, 0.1354, 0.6094, 0.1344, 0.6048, 0.1359, 0.6048, 0.1317, 0.6094, 0.1332, 0.6094, 0.1344, 0.9194, 0.4498, 0.9161, 0.4498, 0.9177, 0.446, 0.9186, 0.446, 0.9551, 0.7168, 0.9551, 0.744, 0.9515, 0.7408, 0.9485, 0.7183, 0.2236, 0.919, 0.219, 0.941, 0.2171, 0.9366, 0.2169, 0.9174, 0.9565, 0.5717, 0.9575, 0.5577, 0.9589, 0.5578, 0.9589, 0.5717, 0.9574, 0.6562, 0.9565, 0.6419, 0.9589, 0.6419, 0.9589, 0.6561, 0.09114, 0.856, 0.06932, 0.8549, 0.06933, 0.8509, 0.08519, 0.8505, 0.05507, 0.8454, 0.06902, 0.8455, 0.06911, 0.8494, 0.05507, 0.8494, 0.06932, 0.8549, 0.05507, 0.8549, 0.05507, 0.8508, 0.06933, 0.8509, 0.05507, 0.8499, 0.06902, 0.8499, 0.06922, 0.8505, 0.05507, 0.8505, 0.06902, 0.8499, 0.08447, 0.8503, 0.08447, 0.8504, 0.06922, 0.8505, 0.9575, 0.5577, 0.9599, 0.5416, 0.9601, 0.5423, 0.9589, 0.5578, 0.08518, 0.8501, 0.08519, 0.8505, 0.08447, 0.8504, 0.08447, 0.8503, 0.9598, 0.672, 0.9574, 0.6562, 0.9589, 0.6561, 0.9601, 0.6713, 0.6403, 0.7869, 0.6232, 0.7868, 0.6232, 0.7705, 0.6397, 0.7712, 0.07774, 0.8922, 0.09656, 0.8921, 0.09616, 0.9141, 0.07973, 0.9006, 0.08185, 0.9088, 0.07973, 0.9006, 0.09616, 0.9141, 0.08176, 0.9141, 0.05507, 0.8919, 0.07774, 0.8922, 0.07301, 0.9004, 0.05507, 0.8999, 0.05507, 0.9069, 0.07202, 0.9072, 0.07152, 0.9138, 0.05507, 0.9138, 0.07745, 0.8986, 0.07301, 0.9004, 0.07774, 0.8922, 0.07973, 0.9006, 0.07973, 0.9006, 0.08185, 0.9088, 0.08068, 0.9082, 0.07909, 0.9013, 0.07202, 0.9072, 0.07301, 0.9004, 0.07371, 0.9011, 0.07348, 0.9067, 0.07745, 0.8986, 0.07973, 0.9006, 0.07909, 0.9013, 0.07719, 0.8996, 0.08185, 0.9088, 0.08176, 0.9141, 0.08043, 0.9128, 0.08068, 0.9082, 0.6499, 0.7742, 0.6403, 0.7869, 0.6397, 0.7712, 0.6449, 0.7743, 0.07301, 0.9004, 0.07745, 0.8986, 0.07719, 0.8996, 0.07371, 0.9011, 0.07909, 0.9013, 0.08068, 0.9082, 0.07681, 0.9072, 0.07719, 0.8996, 0.08176, 0.9141, 0.07676, 0.9139, 0.07677, 0.9126, 0.08043, 0.9128, 0.07676, 0.9139, 0.07152, 0.9138, 0.07297, 0.9124, 0.07677, 0.9126, 0.08068, 0.9082, 0.08043, 0.9128, 0.07677, 0.9126, 0.07681, 0.9072, 0.07152, 0.9138, 0.07202, 0.9072, 0.07348, 0.9067, 0.07297, 0.9124, 0.05507, 0.8999, 0.07301, 0.9004, 0.07202, 0.9072, 0.05507, 0.9069, 0.07348, 0.9067, 0.07681, 0.9072, 0.07677, 0.9126, 0.07297, 0.9124, 0.07719, 0.8996, 0.07681, 0.9072, 0.07348, 0.9067, 0.07371, 0.9011, 0.5983, 0.9385, 0.5983, 0.961, 0.5949, 0.9618, 0.5944, 0.9424, 0.1735, 0.2667, 0.1771, 0.3011, 0.1734, 0.3011, 0.171, 0.2679, 0.1686, 0.2363, 0.1735, 0.2667, 0.171, 0.2679, 0.1676, 0.2381, 0.1506, 0.2612, 0.1661, 0.2162, 0.1646, 0.2363, 0.1634, 0.2674, 0.1369, 0.3526, 0.135, 0.3063, 0.1631, 0.3026, 0.1666, 0.3242, 0.135, 0.3063, 0.1506, 0.2612, 0.1634, 0.2674, 0.1631, 0.3026, 0.1989, 0.3494, 0.1369, 0.3526, 0.1666, 0.3242, 0.1743, 0.3237, 0.859, 0.6955, 0.8169, 0.7377, 0.8142, 0.736, 0.8551, 0.695, 0.1669, 0.3022, 0.1734, 0.3011, 0.1725, 0.3208, 0.1689, 0.3211, 0.171, 0.2679, 0.1734, 0.3011, 0.1669, 0.3022, 0.1655, 0.2684, 0.1676, 0.2381, 0.171, 0.2679, 0.1655, 0.2684, 0.1661, 0.2383, 0.1804, 0.9504, 0.1804, 0.9581, 0.1754, 0.9555, 0.1753, 0.9519, 0.1634, 0.2674, 0.1646, 0.2363, 0.1661, 0.2383, 0.1655, 0.2684, 0.1631, 0.3026, 0.1634, 0.2674, 0.1655, 0.2684, 0.1669, 0.3022, 0.935, 0.1337, 0.935, 0.1569, 0.9313, 0.1529, 0.9319, 0.1328, 0.1646, 0.2363, 0.1686, 0.2363, 0.1676, 0.2381, 0.1661, 0.2383, 0.1078, 0.2743, 0.1104, 0.2986, 0.1067, 0.2984, 0.1051, 0.2749, 0.09996, 0.2403, 0.104, 0.2401, 0.1032, 0.2437, 0.1015, 0.2437, 0.09828, 0.2978, 0.0989, 0.2759, 0.1017, 0.2762, 0.1021, 0.2975, 0.0752, 0.2208, 0.1661, 0.2162, 0.104, 0.2401, 0.09996, 0.2403, 0.1506, 0.2612, 0.135, 0.3063, 0.1104, 0.2986, 0.1078, 0.2743, 0.07797, 0.3091, 0.07658, 0.2647, 0.0989, 0.2759, 0.09828, 0.2978, 0.07658, 0.2647, 0.0752, 0.2208, 0.09996, 0.2403, 0.0989, 0.2759, 0.1369, 0.3526, 0.08, 0.3556, 0.1012, 0.326, 0.1104, 0.3257, 0.1021, 0.2975, 0.1067, 0.2984, 0.1075, 0.3209, 0.104, 0.3209, 0.1017, 0.2762, 0.1051, 0.2749, 0.1067, 0.2984, 0.1021, 0.2975, 0.1015, 0.2437, 0.1032, 0.2437, 0.1051, 0.2749, 0.1017, 0.2762, 0.8914, 0.4071, 0.8914, 0.4362, 0.8877, 0.4371, 0.8867, 0.4131, 0.6557, 0.9385, 0.6557, 0.9477, 0.649, 0.9446, 0.649, 0.9411, 0.9453, 0.4071, 0.9453, 0.4416, 0.9437, 0.4419, 0.9429, 0.4104, 0.0989, 0.2759, 0.09996, 0.2403, 0.1015, 0.2437, 0.1017, 0.2762, 0.9206, 0.4081, 0.9206, 0.436, 0.9161, 0.4299, 0.9171, 0.4071, 0.8169, 0.7377, 0.7618, 0.7605, 0.7606, 0.7581, 0.8142, 0.736, 0.1661, 0.2162, 0.1759, 0.2158, 0.1686, 0.2363, 0.1646, 0.2363, 0.7618, 0.7605, 0.7022, 0.7605, 0.7027, 0.7581, 0.7606, 0.7581, 0.7022, 0.7605, 0.6471, 0.7377, 0.6492, 0.736, 0.7027, 0.7581, 0.6471, 0.7377, 0.605, 0.6955, 0.6082, 0.695, 0.6492, 0.736, 0.605, 0.6955, 0.5822, 0.6404, 0.5861, 0.6414, 0.6082, 0.695, 0.5822, 0.6404, 0.5822, 0.5808, 0.5865, 0.5817, 0.5861, 0.6414, 0.8819, 0.6404, 0.859, 0.6955, 0.8551, 0.695, 0.8777, 0.6396, 0.9609, 0.1566, 0.9588, 0.1566, 0.9588, 0.1328, 0.9609, 0.1328, 0.9661, 0.6945, 0.9682, 0.6945, 0.9672, 0.7085, 0.9651, 0.7085, 0.9675, 0.4071, 0.9696, 0.4071, 0.9696, 0.4215, 0.9675, 0.4214, 0.1644, 0.1773, 0.1397, 0.1346, 0.1519, 0.1225, 0.2024, 0.104, 0.1271, 0.07071, 0.1395, 0.08784, 0.1158, 0.08956, 0.005137, 0.07748, 0.005789, 0.1132, 0.1075, 0.1244, 0.1223, 0.1353, 0.01377, 0.1895, 0.2018, 0.09236, 0.153, 0.103, 0.1395, 0.08784, 0.1271, 0.07071, 0.004985, 0.09818, 0.1041, 0.105, 0.1075, 0.1244, 0.005789, 0.1132, 0.8918, 0.7279, 0.8928, 0.7275, 0.9035, 0.74, 0.903, 0.7409, 0.9224, 0.7435, 0.9221, 0.7425, 0.9375, 0.7306, 0.9385, 0.7311, 0.9239, 0.6945, 0.9235, 0.6955, 0.9047, 0.6974, 0.9043, 0.6965, 0.9651, 0.7085, 0.9672, 0.7085, 0.9671, 0.7259, 0.9651, 0.7259, 0.9575, 0.4421, 0.9555, 0.4421, 0.9552, 0.4226, 0.9573, 0.4225, 0.9675, 0.4214, 0.9696, 0.4215, 0.9696, 0.4412, 0.9675, 0.4412, 0.9573, 0.4225, 0.9552, 0.4226, 0.9555, 0.4071, 0.9575, 0.4071, 0.9651, 0.7259, 0.9671, 0.7259, 0.9682, 0.739, 0.9661, 0.739, 0.5843, 0.9573, 0.5822, 0.9573, 0.5824, 0.9385, 0.5845, 0.9385, 0.07985, 0.9241, 0.08194, 0.9241, 0.08192, 0.9428, 0.07982, 0.9428, 0.8757, 0.4357, 0.8737, 0.4357, 0.8736, 0.419, 0.8757, 0.419, 0.9385, 0.7073, 0.9375, 0.7077, 0.9235, 0.6955, 0.9239, 0.6945, 0.9043, 0.6965, 0.9047, 0.6974, 0.8933, 0.7108, 0.8924, 0.7105, 0.9385, 0.7311, 0.9375, 0.7306, 0.9375, 0.7077, 0.9385, 0.7073, 0.8924, 0.7105, 0.8933, 0.7108, 0.8928, 0.7275, 0.8918, 0.7279, 0.903, 0.7409, 0.9035, 0.74, 0.9221, 0.7425, 0.9224, 0.7435, 0.3806, 0.9176, 0.392, 0.9042, 0.3908, 0.9468, 0.3801, 0.9343, 0.4108, 0.9023, 0.4094, 0.9492, 0.3908, 0.9468, 0.392, 0.9042, 0.4248, 0.9145, 0.4248, 0.9374, 0.4094, 0.9492, 0.4108, 0.9023, 0.07982, 0.9428, 0.08192, 0.9428, 0.08194, 0.9584, 0.07985, 0.9584, 0.8757, 0.419, 0.8736, 0.419, 0.8747, 0.4071, 0.8768, 0.4071, 0.5845, 0.9719, 0.5824, 0.9719, 0.5822, 0.9573, 0.5843, 0.9573, 0.8768, 0.4497, 0.8747, 0.4497, 0.8737, 0.4357, 0.8757, 0.4357, 0.6082, 0.9385, 0.6103, 0.9385, 0.6103, 0.9614, 0.6082, 0.9614, 0.3154, 0.6192, 0.2917, 0.6762, 0.2731, 0.608, 0.3154, 0.5574, 0.2917, 0.6762, 0.2481, 0.7199, 0.2077, 0.6595, 0.2731, 0.608, 0.2481, 0.7199, 0.191, 0.7435, 0.1351, 0.7002, 0.2077, 0.6595, 0.191, 0.7435, 0.1293, 0.7435, 0.07226, 0.7199, 0.1351, 0.7002, 0.3154, 0.5574, 0.2731, 0.608, 0.2357, 0.5378, 0.2918, 0.5004, 0.2731, 0.608, 0.2077, 0.6595, 0.1602, 0.5883, 0.2357, 0.5378, 0.2077, 0.6595, 0.1351, 0.7002, 0.08465, 0.6388, 0.1602, 0.5883, 0.1351, 0.7002, 0.07226, 0.7199, 0.0286, 0.6762, 0.08465, 0.6388, 0.2918, 0.5004, 0.2357, 0.5378, 0.1852, 0.4764, 0.2481, 0.4567, 0.2357, 0.5378, 0.1602, 0.5883, 0.1126, 0.5171, 0.1852, 0.4764, 0.1602, 0.5883, 0.08465, 0.6388, 0.04725, 0.5686, 0.1126, 0.5171, 0.08465, 0.6388, 0.0286, 0.6762, 0.004985, 0.6192, 0.04725, 0.5686, 0.2481, 0.4567, 0.1852, 0.4764, 0.1293, 0.4331, 0.1911, 0.4331, 0.1852, 0.4764, 0.1126, 0.5171, 0.07229, 0.4567, 0.1293, 0.4331, 0.1126, 0.5171, 0.04725, 0.5686, 0.02863, 0.5004, 0.07229, 0.4567, 0.04725, 0.5686, 0.004985, 0.6192, 0.004992, 0.5574, 0.02863, 0.5004])
me_circle_007.materials.append(mat_dark)
me_circle_007.use_mirror_y = True
me_circle_007.update()

# ---- objects
ob_x = bpy.data.objects.new('Конь', me_circle_007)

# ---- transforms, parenting, visibility, modifiers, constraints
ob_x.location = (0.0, 0.0, 0.0)
ob_x.use_mesh_mirror_y = True
_m = ob_x.modifiers.new('Auto Smooth', 'NODES')
_m.node_group = ng_auto_smooth
_gi = [s.identifier for s in ng_auto_smooth.interface.items_tree if s.item_type == 'SOCKET' and s.in_out == 'INPUT']
_m[_gi[1]] = 0.5236  # Angle

# ---- collection membership
col_collection.objects.link(ob_x)

# ---- scene / render settings (as saved in the file)
scene.frame_start = 1; scene.frame_end = 250; scene.frame_set(0)
scene.render.engine = 'CYCLES'
scene.cycles.sampling_pattern = 'TABULATED_SOBOL'
scene.view_settings.view_transform = 'Standard'
bpy.context.view_layer.update()

# ---- added for rendering (the .blend has no active camera): camera
cam_auto = bpy.data.cameras.new('AutoCamera')
cam_auto.lens = 50.0
cam_auto.sensor_width = 36.0
cam_auto.clip_end = 1000.0
ob_auto_camera = bpy.data.objects.new('AutoCamera', cam_auto)
scene.collection.objects.link(ob_auto_camera)
ob_auto_camera.location = (4.27068, -5.12482, 5.26718)
ob_auto_camera.rotation_euler = (1.09748, -7.21219e-08, 0.694738)
scene.camera = ob_auto_camera
bpy.context.view_layer.update()
